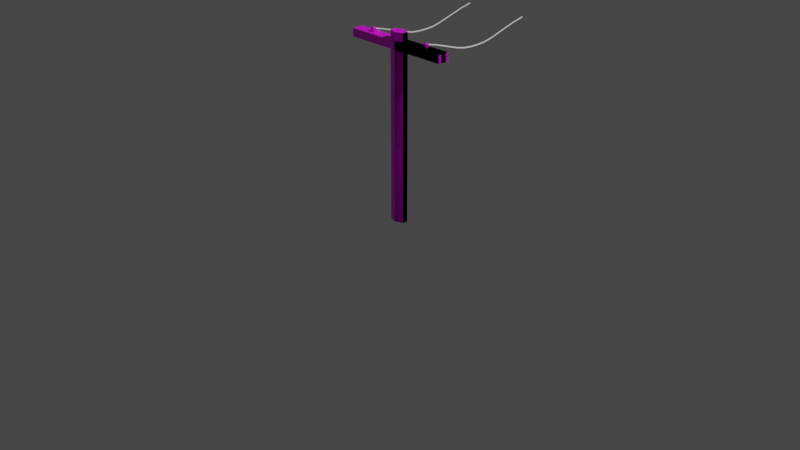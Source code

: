 # Source: POSTELUZ.blend  (saved by Blender 3.3.6; exported with 4.5.12 LTS)
import bpy
from mathutils import Matrix  # noqa: F401  (used for matrix-valued properties, if any)

bpy.ops.wm.read_factory_settings(use_empty=True)
scene = bpy.context.scene
scene.name = 'Scene'

# ---- collections
col_collection = bpy.data.collections.new('Collection'); scene.collection.children.link(col_collection)

# ---- materials (node trees are filled in below, after node groups)
mat_madera = bpy.data.materials.new('MADERA')
mat_madera.use_transparent_shadow = False

# ---- material node trees
mat_madera.use_nodes = True; mat_madera.node_tree.nodes.clear()
_N = mat_madera.node_tree.nodes; _L = mat_madera.node_tree.links
n0 = _N.new('ShaderNodeOutputMaterial'); n0.name = 'Material Output'; n0.location = (300, 300)
n1 = _N.new('ShaderNodeTexImage'); n1.name = 'Image Texture'; n1.location = (-412, 240)
n2 = _N.new('ShaderNodeBsdfPrincipled'); n2.name = 'Principled BSDF'; n2.location = (10, 300)
n2.distribution = 'GGX'
n2.subsurface_method = 'RANDOM_WALK_SKIN'
n2.inputs[3].default_value = 1.45
n2.inputs[27].default_value = (0.0, 0.0, 0.0, 1.0)
n2.inputs[28].default_value = 1.0
_L.new(n2.outputs[0], n0.inputs[0])
_L.new(n1.outputs[0], n2.inputs[0])
n0.is_active_output = True

# ---- world
world_world = bpy.data.worlds.new('World'); scene.world = world_world
world_world.use_nodes = True; world_world.node_tree.nodes.clear()
_N = world_world.node_tree.nodes; _L = world_world.node_tree.links
n0 = _N.new('ShaderNodeOutputWorld'); n0.name = 'World Output'; n0.location = (300, 300)
n1 = _N.new('ShaderNodeBackground'); n1.name = 'Background'; n1.location = (10, 300)
n1.inputs[0].default_value = (0.05088, 0.05088, 0.05088, 1.0)
_L.new(n1.outputs[0], n0.inputs[0])
n0.is_active_output = True
world_world.color = (0.05088, 0.05088, 0.05088)
world_world.use_sun_shadow = False
world_world.sun_shadow_jitter_overblur = 0.0

# ---- cameras
cam_camera = bpy.data.cameras.new('Camera')
cam_camera.clip_end = 100.0
cam_camera.ortho_scale = 7.314

# ---- lights
light_light = bpy.data.lights.new('Light', 'POINT')
light_light.transmission_factor = 0.0
light_light.energy = 1000.0
light_light.shadow_soft_size = 0.1
light_light.shadow_maximum_resolution = 0.006
light_light.use_absolute_resolution = True

# ---- meshes
me_cylinder_001 = bpy.data.meshes.new('Cylinder.001')
me_cylinder_001.from_pydata([(0.0, 0.3072, -5.015), (0.0, 0.3072, 5.015), (0.433, 0.1536, -5.015), (0.433, 0.1536, 5.015), (0.433, -0.1536, -5.015), (0.433, -0.1536, 5.015), (0.0, -0.3072, -5.015), (0.0, -0.3072, 5.015), (-0.433, -0.1536, -5.015), (-0.433, -0.1536, 5.015), (-0.433, 0.1536, -5.015), (-0.433, 0.1536, 5.015), (0.0, 0.3072, 4.131), (0.0, 0.3072, 4.57), (0.433, 0.1536, 4.57), (0.433, 0.1536, 4.131), (0.433, -0.1536, 4.57), (0.433, -0.1536, 4.131), (0.0, -0.3072, 4.57), (0.0, -0.3072, 4.131), (-0.433, -0.1536, 4.57), (-0.433, -0.1536, 4.131), (-0.433, 0.1536, 4.57), (-0.433, 0.1536, 4.131), (2.986, 0.3072, 4.131), (2.986, 0.3072, 4.57), (2.989, 0.1536, 4.57), (2.989, 0.1536, 4.131), (2.989, -0.1536, 4.57), (2.989, -0.1536, 4.131), (2.986, -0.3072, 4.57), (2.986, -0.3072, 4.131), (1.494, 0.3072, 4.57), (1.772, 0.03137, 4.57), (1.494, 0.3072, 4.131), (1.772, -0.03137, 4.57), (1.494, -0.3072, 4.57), (1.712, 0.1536, 4.131), (1.712, -0.1536, 4.131), (1.494, -0.3072, 4.131), (1.888, 0.03137, 4.57), (1.888, -0.03137, 4.57), (1.838, -0.3072, 4.57), (1.838, -0.3072, 4.131), (1.838, 0.3072, 4.57), (1.838, 0.3072, 4.131), (1.948, 0.1536, 4.131), (1.948, -0.1536, 4.131), (1.712, -0.1536, 4.57), (1.712, 0.1536, 4.57), (1.948, 0.1536, 4.57), (1.948, -0.1536, 4.57), (1.772, -0.03137, 4.585), (1.772, 0.03137, 4.585), (1.888, 0.03137, 4.585), (1.888, -0.03137, 4.585), (1.769, -0.03311, 4.61), (1.769, 0.03311, 4.61), (1.892, 0.03311, 4.61), (1.892, -0.03311, 4.61), (1.76, -0.03797, 4.62), (1.76, 0.03797, 4.62), (1.901, 0.03797, 4.62), (1.901, -0.03797, 4.62), (1.753, -0.0415, 4.633), (1.753, 0.0415, 4.633), (1.907, 0.0415, 4.633), (1.907, -0.0415, 4.633), (1.743, -0.04685, 4.662), (1.743, 0.04685, 4.662), (1.917, 0.04685, 4.662), (1.917, -0.04685, 4.662), (1.738, -0.04962, 4.688), (1.738, 0.04962, 4.688), (1.922, 0.04962, 4.688), (1.922, -0.04962, 4.688), (1.734, -0.05172, 4.71), (1.734, 0.05172, 4.71), (1.926, 0.05172, 4.71), (1.926, -0.05172, 4.71), (1.732, -0.05297, 4.74), (1.732, 0.05297, 4.74), (1.928, 0.05297, 4.74), (1.928, -0.05297, 4.74), (1.732, -0.0527, 4.76), (1.732, 0.0527, 4.76), (1.928, 0.0527, 4.76), (1.928, -0.0527, 4.76), (1.736, -0.05089, 4.775), (1.736, 0.05089, 4.775), (1.924, 0.05089, 4.775), (1.924, -0.05089, 4.775), (1.748, -0.04437, 4.794), (1.748, 0.04437, 4.794), (1.912, 0.04437, 4.794), (1.912, -0.04437, 4.794), (1.797, -0.01565, 4.822), (1.797, 0.01565, 4.822), (1.863, 0.01565, 4.822), (1.863, -0.01565, 4.822), (1.771, -0.03207, 4.822), (1.771, 0.03207, 4.822), (1.89, 0.03207, 4.822), (1.89, -0.03207, 4.822), (-0.433, 0.1536, -5.015), (-0.433, 0.1536, 5.015), (-0.433, -0.1536, -5.015), (-0.433, -0.1536, 5.015), (-0.433, 0.1536, 4.57), (-0.433, 0.1536, 4.131), (-0.433, -0.1536, 4.57), (-0.433, -0.1536, 4.131), (-2.986, 0.3072, 4.131), (-2.986, 0.3072, 4.57), (-2.989, 0.1536, 4.57), (-2.989, 0.1536, 4.131), (-2.989, -0.1536, 4.57), (-2.989, -0.1536, 4.131), (-2.986, -0.3072, 4.57), (-2.986, -0.3072, 4.131), (-1.494, 0.3072, 4.57), (-1.772, 0.03137, 4.57), (-1.494, 0.3072, 4.131), (-1.772, -0.03137, 4.57), (-1.494, -0.3072, 4.57), (-1.712, 0.1536, 4.131), (-1.712, -0.1536, 4.131), (-1.494, -0.3072, 4.131), (-1.888, 0.03137, 4.57), (-1.888, -0.03137, 4.57), (-1.838, -0.3072, 4.57), (-1.838, -0.3072, 4.131), (-1.838, 0.3072, 4.57), (-1.838, 0.3072, 4.131), (-1.948, 0.1536, 4.131), (-1.948, -0.1536, 4.131), (-1.712, -0.1536, 4.57), (-1.712, 0.1536, 4.57), (-1.948, 0.1536, 4.57), (-1.948, -0.1536, 4.57), (-1.772, -0.03137, 4.585), (-1.772, 0.03137, 4.585), (-1.888, 0.03137, 4.585), (-1.888, -0.03137, 4.585), (-1.769, -0.05596, 4.61), (-1.769, 0.05596, 4.61), (-1.892, 0.05596, 4.61), (-1.892, -0.05596, 4.61), (-1.76, -0.06417, 4.62), (-1.76, 0.06417, 4.62), (-1.901, 0.06417, 4.62), (-1.901, -0.06417, 4.62), (-1.753, -0.07013, 4.633), (-1.753, 0.07013, 4.633), (-1.907, 0.07013, 4.633), (-1.907, -0.07013, 4.633), (-1.743, -0.07918, 4.662), (-1.743, 0.07918, 4.662), (-1.917, 0.07918, 4.662), (-1.917, -0.07918, 4.662), (-1.738, -0.08386, 4.688), (-1.738, 0.08386, 4.688), (-1.922, 0.08386, 4.688), (-1.922, -0.08386, 4.688), (-1.734, -0.0874, 4.71), (-1.734, 0.0874, 4.71), (-1.926, 0.0874, 4.71), (-1.926, -0.0874, 4.71), (-1.732, -0.08953, 4.74), (-1.732, 0.08953, 4.74), (-1.928, 0.08953, 4.74), (-1.928, -0.08953, 4.74), (-1.732, -0.08906, 4.76), (-1.732, 0.08906, 4.76), (-1.928, 0.08906, 4.76), (-1.928, -0.08906, 4.76), (-1.736, -0.08601, 4.775), (-1.736, 0.08601, 4.775), (-1.924, 0.08601, 4.775), (-1.924, -0.08601, 4.775), (-1.748, -0.07498, 4.794), (-1.748, 0.07498, 4.794), (-1.912, 0.07498, 4.794), (-1.912, -0.07498, 4.794), (-1.797, -0.02645, 4.822), (-1.797, 0.02645, 4.822), (-1.863, 0.02645, 4.822), (-1.863, -0.02645, 4.822), (-1.771, -0.0542, 4.822), (-1.771, 0.0542, 4.822), (-1.89, 0.0542, 4.822), (-1.89, -0.0542, 4.822), (0.433, -0.1536, -5.015), (0.433, -0.1536, 5.015), (0.433, 0.1536, -5.015), (0.433, 0.1536, 5.015), (0.433, -0.1536, 4.57), (0.433, -0.1536, 4.131), (0.433, 0.1536, 4.57), (0.433, 0.1536, 4.131), (0.433, 0.1536, -5.015), (0.433, 0.1536, 5.015), (0.433, -0.1536, -5.015), (0.433, -0.1536, 5.015), (0.433, 0.1536, 4.57), (0.433, 0.1536, 4.131), (0.433, -0.1536, 4.57), (0.433, -0.1536, 4.131), (2.986, 0.3072, 4.131), (2.986, 0.3072, 4.57), (2.989, 0.1536, 4.57), (2.989, 0.1536, 4.131), (2.989, -0.1536, 4.57), (2.989, -0.1536, 4.131), (2.986, -0.3072, 4.57), (2.986, -0.3072, 4.131), (1.494, 0.3072, 4.57), (1.772, 0.03137, 4.57), (1.494, 0.3072, 4.131), (1.772, -0.03137, 4.57), (1.494, -0.3072, 4.57), (1.712, 0.1536, 4.131), (1.712, -0.1536, 4.131), (1.494, -0.3072, 4.131), (1.888, 0.03137, 4.57), (1.888, -0.03137, 4.57), (1.838, -0.3072, 4.57), (1.838, -0.3072, 4.131), (1.838, 0.3072, 4.57), (1.838, 0.3072, 4.131), (1.948, 0.1536, 4.131), (1.948, -0.1536, 4.131), (1.712, -0.1536, 4.57), (1.712, 0.1536, 4.57), (1.948, 0.1536, 4.57), (1.948, -0.1536, 4.57), (1.772, -0.03137, 4.585), (1.772, 0.03137, 4.585), (1.888, 0.03137, 4.585), (1.888, -0.03137, 4.585), (1.769, -0.05596, 4.61), (1.769, 0.05596, 4.61), (1.892, 0.05596, 4.61), (1.892, -0.05596, 4.61), (1.76, -0.06417, 4.62), (1.76, 0.06417, 4.62), (1.901, 0.06417, 4.62), (1.901, -0.06417, 4.62), (1.753, -0.07013, 4.633), (1.753, 0.07013, 4.633), (1.907, 0.07013, 4.633), (1.907, -0.07013, 4.633), (1.743, -0.07918, 4.662), (1.743, 0.07918, 4.662), (1.917, 0.07918, 4.662), (1.917, -0.07918, 4.662), (1.738, -0.08386, 4.688), (1.738, 0.08386, 4.688), (1.922, 0.08386, 4.688), (1.922, -0.08386, 4.688), (1.734, -0.0874, 4.71), (1.734, 0.0874, 4.71), (1.926, 0.0874, 4.71), (1.926, -0.0874, 4.71), (1.732, -0.08953, 4.74), (1.732, 0.08953, 4.74), (1.928, 0.08953, 4.74), (1.928, -0.08953, 4.74), (1.732, -0.08906, 4.76), (1.732, 0.08906, 4.76), (1.928, 0.08906, 4.76), (1.928, -0.08906, 4.76), (1.736, -0.08601, 4.775), (1.736, 0.08601, 4.775), (1.924, 0.08601, 4.775), (1.924, -0.08601, 4.775), (1.748, -0.07498, 4.794), (1.748, 0.07498, 4.794), (1.912, 0.07498, 4.794), (1.912, -0.07498, 4.794), (1.797, -0.02645, 4.822), (1.797, 0.02645, 4.822), (1.863, 0.02645, 4.822), (1.863, -0.02645, 4.822), (1.771, -0.0542, 4.822), (1.771, 0.0542, 4.822), (1.89, 0.0542, 4.822), (1.89, -0.0542, 4.822)], [(105, 1), (106, 6), (7, 107), (201, 1), (202, 6), (7, 203)], [(13, 1, 3, 14), (14, 3, 5, 16), (16, 5, 7, 18), (18, 7, 9, 20), (3, 1, 7, 5), (20, 9, 11, 22), (22, 11, 1, 13), (0, 6, 8, 10), (10, 23, 12, 0), (23, 22, 13, 12), (8, 21, 23, 10), (21, 20, 22, 23), (6, 19, 21, 8), (19, 18, 20, 21), (4, 17, 19, 6), (50, 51, 28, 26), (2, 15, 17, 4), (45, 44, 25, 24), (0, 12, 15, 2), (44, 50, 26, 25), (29, 28, 30, 31), (27, 26, 28, 29), (24, 25, 26, 27), (51, 42, 30, 28), (46, 45, 24, 27), (47, 46, 27, 29), (42, 43, 31, 30), (43, 47, 29, 31), (19, 17, 38, 39), (18, 19, 39, 36), (17, 15, 37, 38), (15, 12, 34, 37), (16, 18, 36, 48), (13, 14, 49, 32), (12, 13, 32, 34), (14, 16, 48, 49), (39, 38, 47, 43), (36, 39, 43, 42), (38, 37, 46, 47), (37, 34, 45, 46), (48, 36, 42, 51), (32, 49, 50, 44), (34, 32, 44, 45), (35, 41, 55, 52), (35, 33, 49, 48), (33, 40, 50, 49), (41, 35, 48, 51), (40, 41, 51, 50), (55, 54, 58, 59), (33, 35, 52, 53), (41, 40, 54, 55), (40, 33, 53, 54), (58, 57, 61, 62), (54, 53, 57, 58), (52, 55, 59, 56), (53, 52, 56, 57), (60, 63, 67, 64), (56, 59, 63, 60), (57, 56, 60, 61), (59, 58, 62, 63), (67, 66, 70, 71), (61, 60, 64, 65), (63, 62, 66, 67), (62, 61, 65, 66), (68, 71, 75, 72), (66, 65, 69, 70), (64, 67, 71, 68), (65, 64, 68, 69), (72, 75, 79, 76), (69, 68, 72, 73), (71, 70, 74, 75), (70, 69, 73, 74), (79, 78, 82, 83), (73, 72, 76, 77), (75, 74, 78, 79), (74, 73, 77, 78), (80, 83, 87, 84), (78, 77, 81, 82), (76, 79, 83, 80), (77, 76, 80, 81), (85, 84, 88, 89), (81, 80, 84, 85), (83, 82, 86, 87), (82, 81, 85, 86), (91, 90, 94, 95), (87, 86, 90, 91), (86, 85, 89, 90), (84, 87, 91, 88), (92, 95, 103, 100), (90, 89, 93, 94), (88, 91, 95, 92), (89, 88, 92, 93), (97, 96, 99, 98), (93, 92, 100, 101), (95, 94, 102, 103), (94, 93, 101, 102), (96, 97, 101, 100), (97, 98, 102, 101), (99, 96, 100, 103), (98, 99, 103, 102), (108, 110, 107, 105), (138, 114, 116, 139), (104, 106, 111, 109), (133, 112, 113, 132), (132, 113, 114, 138), (117, 119, 118, 116), (115, 117, 116, 114), (112, 115, 114, 113), (139, 116, 118, 130), (134, 115, 112, 133), (135, 117, 115, 134), (130, 118, 119, 131), (131, 119, 117, 135), (111, 126, 125, 109), (108, 137, 136, 110), (127, 131, 135, 126), (124, 130, 131, 127), (126, 135, 134, 125), (125, 134, 133, 122), (136, 139, 130, 124), (120, 132, 138, 137), (122, 133, 132, 120), (123, 140, 143, 129), (123, 136, 137, 121), (121, 137, 138, 128), (129, 139, 136, 123), (128, 138, 139, 129), (143, 147, 146, 142), (121, 141, 140, 123), (129, 143, 142, 128), (128, 142, 141, 121), (146, 150, 149, 145), (142, 146, 145, 141), (140, 144, 147, 143), (141, 145, 144, 140), (148, 152, 155, 151), (144, 148, 151, 147), (145, 149, 148, 144), (147, 151, 150, 146), (155, 159, 158, 154), (149, 153, 152, 148), (151, 155, 154, 150), (150, 154, 153, 149), (156, 160, 163, 159), (154, 158, 157, 153), (152, 156, 159, 155), (153, 157, 156, 152), (160, 164, 167, 163), (157, 161, 160, 156), (159, 163, 162, 158), (158, 162, 161, 157), (167, 171, 170, 166), (161, 165, 164, 160), (163, 167, 166, 162), (162, 166, 165, 161), (168, 172, 175, 171), (166, 170, 169, 165), (164, 168, 171, 167), (165, 169, 168, 164), (173, 177, 176, 172), (169, 173, 172, 168), (171, 175, 174, 170), (170, 174, 173, 169), (179, 183, 182, 178), (175, 179, 178, 174), (174, 178, 177, 173), (172, 176, 179, 175), (180, 188, 191, 183), (178, 182, 181, 177), (176, 180, 183, 179), (177, 181, 180, 176), (185, 186, 187, 184), (181, 189, 188, 180), (183, 191, 190, 182), (182, 190, 189, 181), (184, 188, 189, 185), (185, 189, 190, 186), (187, 191, 188, 184), (186, 190, 191, 187), (109, 125, 122, 12), (13, 12, 122, 120), (108, 13, 120, 137), (110, 136, 126, 111), (127, 19, 111, 126), (124, 18, 110, 136), (19, 18, 124, 127), (18, 196, 193, 7), (196, 198, 195, 193), (198, 13, 1, 195), (194, 0, 12, 199), (199, 12, 13, 198), (192, 194, 199, 197), (197, 199, 198, 196), (6, 192, 197, 19), (19, 197, 196, 18), (204, 201, 203, 206), (234, 235, 212, 210), (200, 205, 207, 202), (229, 228, 209, 208), (228, 234, 210, 209), (213, 212, 214, 215), (211, 210, 212, 213), (208, 209, 210, 211), (235, 226, 214, 212), (230, 229, 208, 211), (231, 230, 211, 213), (226, 227, 215, 214), (227, 231, 213, 215), (207, 205, 221, 222), (204, 206, 232, 233), (223, 222, 231, 227), (220, 223, 227, 226), (222, 221, 230, 231), (221, 218, 229, 230), (232, 220, 226, 235), (216, 233, 234, 228), (218, 216, 228, 229), (219, 225, 239, 236), (219, 217, 233, 232), (217, 224, 234, 233), (225, 219, 232, 235), (224, 225, 235, 234), (239, 238, 242, 243), (217, 219, 236, 237), (225, 224, 238, 239), (224, 217, 237, 238), (242, 241, 245, 246), (238, 237, 241, 242), (236, 239, 243, 240), (237, 236, 240, 241), (244, 247, 251, 248), (240, 243, 247, 244), (241, 240, 244, 245), (243, 242, 246, 247), (251, 250, 254, 255), (245, 244, 248, 249), (247, 246, 250, 251), (246, 245, 249, 250), (252, 255, 259, 256), (250, 249, 253, 254), (248, 251, 255, 252), (249, 248, 252, 253), (256, 259, 263, 260), (253, 252, 256, 257), (255, 254, 258, 259), (254, 253, 257, 258), (263, 262, 266, 267), (257, 256, 260, 261), (259, 258, 262, 263), (258, 257, 261, 262), (264, 267, 271, 268), (262, 261, 265, 266), (260, 263, 267, 264), (261, 260, 264, 265), (269, 268, 272, 273), (265, 264, 268, 269), (267, 266, 270, 271), (266, 265, 269, 270), (275, 274, 278, 279), (271, 270, 274, 275), (270, 269, 273, 274), (268, 271, 275, 272), (276, 279, 287, 284), (274, 273, 277, 278), (272, 275, 279, 276), (273, 272, 276, 277), (281, 280, 283, 282), (277, 276, 284, 285), (279, 278, 286, 287), (278, 277, 285, 286), (280, 281, 285, 284), (281, 282, 286, 285), (283, 280, 284, 287), (282, 283, 287, 286), (205, 12, 218, 221), (13, 216, 218, 12), (204, 233, 216, 13), (206, 207, 222, 232), (223, 222, 207, 19), (220, 232, 206, 18), (19, 223, 220, 18), (7, 1, 11, 9), (6, 0, 2, 4)])
_uv = me_cylinder_001.uv_layers.new(name='UVMap')
_uv.uv.foreach_set('vector', [1.0, 0.8333, 1.0, 1.0, 0.8333, 1.0, 0.8333, 0.8333, 0.8333, 0.8333, 0.8333, 1.0, 0.6667, 1.0, 0.6667, 0.8333, 0.6667, 0.8333, 0.6667, 1.0, 0.5, 1.0, 0.5, 0.8333, 0.5, 0.8333, 0.5, 1.0, 0.3333, 1.0, 0.3333, 0.8333, 0.4578, 0.37, 0.25, 0.49, 0.25, 0.01, 0.4578, 0.13, 0.3333, 0.8333, 0.3333, 1.0, 0.1667, 1.0, 0.1667, 0.8333, 0.1667, 0.8333, 0.1667, 1.0, -8.941e-08, 1.0, -8.941e-08, 0.8333, 0.75, 0.49, 0.75, 0.01, 0.5422, 0.13, 0.5422, 0.37, 0.1667, 0.5, 0.1667, 0.6667, -8.941e-08, 0.6667, -8.941e-08, 0.5, 0.1667, 0.6667, 0.1667, 0.8333, -8.941e-08, 0.8333, -8.941e-08, 0.6667, 0.3333, 0.5, 0.3333, 0.6667, 0.1667, 0.6667, 0.1667, 0.5, 0.3333, 0.6667, 0.3333, 0.8333, 0.1667, 0.8333, 0.1667, 0.6667, 0.5, 0.5, 0.5, 0.6667, 0.3333, 0.6667, 0.3333, 0.5, 0.5, 0.6667, 0.5, 0.8333, 0.3333, 0.8333, 0.3333, 0.6667, 0.6667, 0.5, 0.6667, 0.6667, 0.5, 0.6667, 0.5, 0.5, 0.8333, 0.8333, 0.6667, 0.8333, 0.6667, 0.8333, 0.8333, 0.8333, 0.8333, 0.5, 0.8333, 0.6667, 0.6667, 0.6667, 0.6667, 0.5, -8.941e-08, 0.6667, -8.941e-08, 0.8333, -8.941e-08, 0.8333, -8.941e-08, 0.6667, 1.0, 0.5, 1.0, 0.6667, 0.8333, 0.6667, 0.8333, 0.5, 1.0, 0.8333, 0.8333, 0.8333, 0.8333, 0.8333, 1.0, 0.8333, 0.6667, 0.6667, 0.6667, 0.8333, 0.5, 0.8333, 0.5, 0.6667, 0.8333, 0.6667, 0.8333, 0.8333, 0.6667, 0.8333, 0.6667, 0.6667, 1.0, 0.6667, 1.0, 0.8333, 0.8333, 0.8333, 0.8333, 0.6667, 0.6667, 0.8333, 0.5, 0.8333, 0.5, 0.8333, 0.6667, 0.8333, 0.8333, 0.6667, 1.0, 0.6667, 1.0, 0.6667, 0.8333, 0.6667, 0.6667, 0.6667, 0.8333, 0.6667, 0.8333, 0.6667, 0.6667, 0.6667, 0.5, 0.8333, 0.5, 0.6667, 0.5, 0.6667, 0.5, 0.8333, 0.5, 0.6667, 0.6667, 0.6667, 0.6667, 0.6667, 0.5, 0.6667, 0.5, 0.6667, 0.6667, 0.6667, 0.6667, 0.6667, 0.5, 0.6667, 0.5, 0.8333, 0.5, 0.6667, 0.5, 0.6667, 0.5, 0.8333, 0.6667, 0.6667, 0.8333, 0.6667, 0.8333, 0.6667, 0.6667, 0.6667, 0.8333, 0.6667, 1.0, 0.6667, 1.0, 0.6667, 0.8333, 0.6667, 0.6667, 0.8333, 0.5, 0.8333, 0.5, 0.8333, 0.6667, 0.8333, 1.0, 0.8333, 0.8333, 0.8333, 0.8333, 0.8333, 1.0, 0.8333, -8.941e-08, 0.6667, -8.941e-08, 0.8333, -8.941e-08, 0.8333, -8.941e-08, 0.6667, 0.8333, 0.8333, 0.6667, 0.8333, 0.6667, 0.8333, 0.8333, 0.8333, 0.5, 0.6667, 0.6667, 0.6667, 0.6667, 0.6667, 0.5, 0.6667, 0.5, 0.8333, 0.5, 0.6667, 0.5, 0.6667, 0.5, 0.8333, 0.6667, 0.6667, 0.8333, 0.6667, 0.8333, 0.6667, 0.6667, 0.6667, 0.8333, 0.6667, 1.0, 0.6667, 1.0, 0.6667, 0.8333, 0.6667, 0.6667, 0.8333, 0.5, 0.8333, 0.5, 0.8333, 0.6667, 0.8333, 1.0, 0.8333, 0.8333, 0.8333, 0.8333, 0.8333, 1.0, 0.8333, -8.941e-08, 0.6667, -8.941e-08, 0.8333, -8.941e-08, 0.8333, -8.941e-08, 0.6667, 0.6801, 0.8333, 0.6801, 0.8333, 0.6801, 0.8333, 0.6801, 0.8333, 0.6801, 0.8333, 0.8199, 0.8333, 0.8333, 0.8333, 0.6667, 0.8333, 0.8199, 0.8333, 0.8199, 0.8333, 0.8333, 0.8333, 0.8333, 0.8333, 0.6801, 0.8333, 0.6801, 0.8333, 0.6667, 0.8333, 0.6667, 0.8333, 0.8199, 0.8333, 0.6801, 0.8333, 0.6667, 0.8333, 0.8333, 0.8333, 0.6801, 0.8333, 0.8199, 0.8333, 0.8199, 0.8333, 0.6801, 0.8333, 0.8199, 0.8333, 0.6801, 0.8333, 0.6801, 0.8333, 0.8199, 0.8333, 0.6801, 0.8333, 0.8199, 0.8333, 0.8199, 0.8333, 0.6801, 0.8333, 0.8199, 0.8333, 0.8199, 0.8333, 0.8199, 0.8333, 0.8199, 0.8333, 0.8199, 0.8333, 0.8199, 0.8333, 0.8199, 0.8333, 0.8199, 0.8333, 0.8199, 0.8333, 0.8199, 0.8333, 0.8199, 0.8333, 0.8199, 0.8333, 0.6801, 0.8333, 0.6801, 0.8333, 0.6801, 0.8333, 0.6801, 0.8333, 0.8199, 0.8333, 0.6801, 0.8333, 0.6801, 0.8333, 0.8199, 0.8333, 0.6801, 0.8333, 0.6801, 0.8333, 0.6801, 0.8333, 0.6801, 0.8333, 0.6801, 0.8333, 0.6801, 0.8333, 0.6801, 0.8333, 0.6801, 0.8333, 0.8199, 0.8333, 0.6801, 0.8333, 0.6801, 0.8333, 0.8199, 0.8333, 0.6801, 0.8333, 0.8199, 0.8333, 0.8199, 0.8333, 0.6801, 0.8333, 0.6801, 0.8333, 0.8199, 0.8333, 0.8199, 0.8333, 0.6801, 0.8333, 0.8199, 0.8333, 0.6801, 0.8333, 0.6801, 0.8333, 0.8199, 0.8333, 0.6801, 0.8333, 0.8199, 0.8333, 0.8199, 0.8333, 0.6801, 0.8333, 0.8199, 0.8333, 0.8199, 0.8333, 0.8199, 0.8333, 0.8199, 0.8333, 0.6801, 0.8333, 0.6801, 0.8333, 0.6801, 0.8333, 0.6801, 0.8333, 0.8199, 0.8333, 0.8199, 0.8333, 0.8199, 0.8333, 0.8199, 0.8333, 0.6801, 0.8333, 0.6801, 0.8333, 0.6801, 0.8333, 0.6801, 0.8333, 0.8199, 0.8333, 0.6801, 0.8333, 0.6801, 0.8333, 0.8199, 0.8333, 0.6801, 0.8333, 0.6801, 0.8333, 0.6801, 0.8333, 0.6801, 0.8333, 0.8199, 0.8333, 0.6801, 0.8333, 0.6801, 0.8333, 0.8199, 0.8333, 0.6801, 0.8333, 0.8199, 0.8333, 0.8199, 0.8333, 0.6801, 0.8333, 0.8199, 0.8333, 0.8199, 0.8333, 0.8199, 0.8333, 0.8199, 0.8333, 0.6801, 0.8333, 0.8199, 0.8333, 0.8199, 0.8333, 0.6801, 0.8333, 0.8199, 0.8333, 0.6801, 0.8333, 0.6801, 0.8333, 0.8199, 0.8333, 0.6801, 0.8333, 0.8199, 0.8333, 0.8199, 0.8333, 0.6801, 0.8333, 0.8199, 0.8333, 0.8199, 0.8333, 0.8199, 0.8333, 0.8199, 0.8333, 0.6801, 0.8333, 0.6801, 0.8333, 0.6801, 0.8333, 0.6801, 0.8333, 0.8199, 0.8333, 0.8199, 0.8333, 0.8199, 0.8333, 0.8199, 0.8333, 0.6801, 0.8333, 0.6801, 0.8333, 0.6801, 0.8333, 0.6801, 0.8333, 0.8199, 0.8333, 0.6801, 0.8333, 0.6801, 0.8333, 0.8199, 0.8333, 0.8199, 0.8333, 0.6801, 0.8333, 0.6801, 0.8333, 0.8199, 0.8333, 0.8199, 0.8333, 0.6801, 0.8333, 0.6801, 0.8333, 0.8199, 0.8333, 0.6801, 0.8333, 0.8199, 0.8333, 0.8199, 0.8333, 0.6801, 0.8333, 0.8199, 0.8333, 0.8199, 0.8333, 0.8199, 0.8333, 0.8199, 0.8333, 0.6801, 0.8333, 0.8199, 0.8333, 0.8199, 0.8333, 0.6801, 0.8333, 0.6801, 0.8333, 0.8199, 0.8333, 0.8199, 0.8333, 0.6801, 0.8333, 0.8199, 0.8333, 0.8199, 0.8333, 0.8199, 0.8333, 0.8199, 0.8333, 0.6801, 0.8333, 0.6801, 0.8333, 0.6801, 0.8333, 0.6801, 0.8333, 0.6801, 0.8333, 0.6801, 0.8333, 0.6801, 0.8333, 0.6801, 0.8333, 0.8199, 0.8333, 0.8199, 0.8333, 0.8199, 0.8333, 0.8199, 0.8333, 0.6801, 0.8333, 0.6801, 0.8333, 0.6801, 0.8333, 0.6801, 0.8333, 0.8199, 0.8333, 0.6801, 0.8333, 0.6801, 0.8333, 0.8199, 0.8333, 0.7841, 0.8333, 0.7159, 0.8333, 0.7159, 0.8333, 0.7841, 0.8333, 0.8199, 0.8333, 0.6801, 0.8333, 0.6801, 0.8333, 0.8199, 0.8333, 0.6801, 0.8333, 0.8199, 0.8333, 0.8199, 0.8333, 0.6801, 0.8333, 0.8199, 0.8333, 0.8199, 0.8333, 0.8199, 0.8333, 0.8199, 0.8333, 0.7159, 0.8333, 0.7841, 0.8333, 0.8199, 0.8333, 0.6801, 0.8333, 0.7841, 0.8333, 0.7841, 0.8333, 0.8199, 0.8333, 0.8199, 0.8333, 0.7159, 0.8333, 0.7159, 0.8333, 0.6801, 0.8333, 0.6801, 0.8333, 0.7841, 0.8333, 0.7159, 0.8333, 0.6801, 0.8333, 0.8199, 0.8333, 0.8333, 0.8333, 0.6667, 0.8333, 0.6667, 1.0, 0.8333, 1.0, 0.8333, 0.8333, 0.8333, 0.8333, 0.6667, 0.8333, 0.6667, 0.8333, 0.8333, 0.5, 0.6667, 0.5, 0.6667, 0.6667, 0.8333, 0.6667, -8.941e-08, 0.6667, -8.941e-08, 0.6667, -8.941e-08, 0.8333, -8.941e-08, 0.8333, 1.0, 0.8333, 1.0, 0.8333, 0.8333, 0.8333, 0.8333, 0.8333, 0.6667, 0.6667, 0.5, 0.6667, 0.5, 0.8333, 0.6667, 0.8333, 0.8333, 0.6667, 0.6667, 0.6667, 0.6667, 0.8333, 0.8333, 0.8333, 1.0, 0.6667, 0.8333, 0.6667, 0.8333, 0.8333, 1.0, 0.8333, 0.6667, 0.8333, 0.6667, 0.8333, 0.5, 0.8333, 0.5, 0.8333, 0.8333, 0.6667, 0.8333, 0.6667, 1.0, 0.6667, 1.0, 0.6667, 0.6667, 0.6667, 0.6667, 0.6667, 0.8333, 0.6667, 0.8333, 0.6667, 0.5, 0.8333, 0.5, 0.8333, 0.5, 0.6667, 0.5, 0.6667, 0.5, 0.6667, 0.5, 0.6667, 0.6667, 0.6667, 0.6667, 0.6667, 0.6667, 0.6667, 0.6667, 0.6667, 0.8333, 0.6667, 0.8333, 0.6667, 0.8333, 0.8333, 0.8333, 0.8333, 0.6667, 0.8333, 0.6667, 0.8333, 0.5, 0.6667, 0.5, 0.6667, 0.6667, 0.6667, 0.6667, 0.6667, 0.5, 0.8333, 0.5, 0.8333, 0.5, 0.6667, 0.5, 0.6667, 0.6667, 0.6667, 0.6667, 0.6667, 0.8333, 0.6667, 0.8333, 0.6667, 0.8333, 0.6667, 0.8333, 0.6667, 1.0, 0.6667, 1.0, 0.6667, 0.6667, 0.8333, 0.6667, 0.8333, 0.5, 0.8333, 0.5, 0.8333, 1.0, 0.8333, 1.0, 0.8333, 0.8333, 0.8333, 0.8333, 0.8333, -8.941e-08, 0.6667, -8.941e-08, 0.6667, -8.941e-08, 0.8333, -8.941e-08, 0.8333, 0.6801, 0.8333, 0.6801, 0.8333, 0.6801, 0.8333, 0.6801, 0.8333, 0.6801, 0.8333, 0.6667, 0.8333, 0.8333, 0.8333, 0.8199, 0.8333, 0.8199, 0.8333, 0.8333, 0.8333, 0.8333, 0.8333, 0.8199, 0.8333, 0.6801, 0.8333, 0.6667, 0.8333, 0.6667, 0.8333, 0.6801, 0.8333, 0.8199, 0.8333, 0.8333, 0.8333, 0.6667, 0.8333, 0.6801, 0.8333, 0.6801, 0.8333, 0.6801, 0.8333, 0.8199, 0.8333, 0.8199, 0.8333, 0.8199, 0.8333, 0.8199, 0.8333, 0.6801, 0.8333, 0.6801, 0.8333, 0.6801, 0.8333, 0.6801, 0.8333, 0.8199, 0.8333, 0.8199, 0.8333, 0.8199, 0.8333, 0.8199, 0.8333, 0.8199, 0.8333, 0.8199, 0.8333, 0.8199, 0.8333, 0.8199, 0.8333, 0.8199, 0.8333, 0.8199, 0.8333, 0.8199, 0.8333, 0.8199, 0.8333, 0.8199, 0.8333, 0.8199, 0.8333, 0.6801, 0.8333, 0.6801, 0.8333, 0.6801, 0.8333, 0.6801, 0.8333, 0.8199, 0.8333, 0.8199, 0.8333, 0.6801, 0.8333, 0.6801, 0.8333, 0.6801, 0.8333, 0.6801, 0.8333, 0.6801, 0.8333, 0.6801, 0.8333, 0.6801, 0.8333, 0.6801, 0.8333, 0.6801, 0.8333, 0.6801, 0.8333, 0.8199, 0.8333, 0.8199, 0.8333, 0.6801, 0.8333, 0.6801, 0.8333, 0.6801, 0.8333, 0.6801, 0.8333, 0.8199, 0.8333, 0.8199, 0.8333, 0.6801, 0.8333, 0.6801, 0.8333, 0.8199, 0.8333, 0.8199, 0.8333, 0.8199, 0.8333, 0.8199, 0.8333, 0.6801, 0.8333, 0.6801, 0.8333, 0.6801, 0.8333, 0.6801, 0.8333, 0.8199, 0.8333, 0.8199, 0.8333, 0.8199, 0.8333, 0.8199, 0.8333, 0.8199, 0.8333, 0.8199, 0.8333, 0.6801, 0.8333, 0.6801, 0.8333, 0.6801, 0.8333, 0.6801, 0.8333, 0.8199, 0.8333, 0.8199, 0.8333, 0.8199, 0.8333, 0.8199, 0.8333, 0.6801, 0.8333, 0.6801, 0.8333, 0.6801, 0.8333, 0.6801, 0.8333, 0.8199, 0.8333, 0.8199, 0.8333, 0.6801, 0.8333, 0.6801, 0.8333, 0.6801, 0.8333, 0.6801, 0.8333, 0.6801, 0.8333, 0.6801, 0.8333, 0.8199, 0.8333, 0.8199, 0.8333, 0.6801, 0.8333, 0.6801, 0.8333, 0.6801, 0.8333, 0.6801, 0.8333, 0.8199, 0.8333, 0.8199, 0.8333, 0.8199, 0.8333, 0.8199, 0.8333, 0.8199, 0.8333, 0.8199, 0.8333, 0.6801, 0.8333, 0.6801, 0.8333, 0.8199, 0.8333, 0.8199, 0.8333, 0.8199, 0.8333, 0.8199, 0.8333, 0.6801, 0.8333, 0.6801, 0.8333, 0.6801, 0.8333, 0.6801, 0.8333, 0.8199, 0.8333, 0.8199, 0.8333, 0.8199, 0.8333, 0.8199, 0.8333, 0.8199, 0.8333, 0.8199, 0.8333, 0.6801, 0.8333, 0.6801, 0.8333, 0.6801, 0.8333, 0.6801, 0.8333, 0.8199, 0.8333, 0.8199, 0.8333, 0.8199, 0.8333, 0.8199, 0.8333, 0.6801, 0.8333, 0.6801, 0.8333, 0.6801, 0.8333, 0.6801, 0.8333, 0.8199, 0.8333, 0.8199, 0.8333, 0.6801, 0.8333, 0.6801, 0.8333, 0.8199, 0.8333, 0.8199, 0.8333, 0.6801, 0.8333, 0.6801, 0.8333, 0.8199, 0.8333, 0.8199, 0.8333, 0.6801, 0.8333, 0.6801, 0.8333, 0.6801, 0.8333, 0.6801, 0.8333, 0.8199, 0.8333, 0.8199, 0.8333, 0.8199, 0.8333, 0.8199, 0.8333, 0.8199, 0.8333, 0.8199, 0.8333, 0.6801, 0.8333, 0.6801, 0.8333, 0.8199, 0.8333, 0.8199, 0.8333, 0.6801, 0.8333, 0.6801, 0.8333, 0.8199, 0.8333, 0.8199, 0.8333, 0.8199, 0.8333, 0.8199, 0.8333, 0.8199, 0.8333, 0.8199, 0.8333, 0.6801, 0.8333, 0.6801, 0.8333, 0.6801, 0.8333, 0.6801, 0.8333, 0.6801, 0.8333, 0.6801, 0.8333, 0.6801, 0.8333, 0.6801, 0.8333, 0.8199, 0.8333, 0.8199, 0.8333, 0.8199, 0.8333, 0.8199, 0.8333, 0.6801, 0.8333, 0.6801, 0.8333, 0.6801, 0.8333, 0.6801, 0.8333, 0.8199, 0.8333, 0.8199, 0.8333, 0.6801, 0.8333, 0.6801, 0.8333, 0.7841, 0.8333, 0.7841, 0.8333, 0.7159, 0.8333, 0.7159, 0.8333, 0.8199, 0.8333, 0.8199, 0.8333, 0.6801, 0.8333, 0.6801, 0.8333, 0.6801, 0.8333, 0.6801, 0.8333, 0.8199, 0.8333, 0.8199, 0.8333, 0.8199, 0.8333, 0.8199, 0.8333, 0.8199, 0.8333, 0.8199, 0.8333, 0.7159, 0.8333, 0.6801, 0.8333, 0.8199, 0.8333, 0.7841, 0.8333, 0.7841, 0.8333, 0.8199, 0.8333, 0.8199, 0.8333, 0.7841, 0.8333, 0.7159, 0.8333, 0.6801, 0.8333, 0.6801, 0.8333, 0.7159, 0.8333, 0.7841, 0.8333, 0.8199, 0.8333, 0.6801, 0.8333, 0.7159, 0.8333, 0.8333, 0.6667, 0.8333, 0.6667, 1.0, 0.6667, 0.0, 0.0, -8.941e-08, 0.8333, -8.941e-08, 0.6667, 1.0, 0.6667, -8.941e-08, 0.8333, 0.8333, 0.8333, -8.941e-08, 0.8333, -8.941e-08, 0.8333, 0.8333, 0.8333, 0.6667, 0.8333, 0.6667, 0.8333, 0.6667, 0.6667, 0.6667, 0.6667, 0.5, 0.6667, 0.0, 0.0, 0.6667, 0.6667, 0.6667, 0.6667, 0.5, 0.8333, 0.0, 0.0, 0.6667, 0.8333, 0.6667, 0.8333, 0.5, 0.6667, 0.5, 0.8333, 0.5, 0.8333, 0.5, 0.6667, 0.5, 0.8333, 0.3333, 0.8333, 0.3333, 1.0, 0.5, 1.0, 0.3333, 0.8333, 0.1667, 0.8333, 0.1667, 1.0, 0.3333, 1.0, 0.1667, 0.8333, -8.941e-08, 0.8333, -8.941e-08, 1.0, 0.1667, 1.0, 0.1667, 0.5, -8.941e-08, 0.5, -8.941e-08, 0.6667, 0.1667, 0.6667, 0.1667, 0.6667, -8.941e-08, 0.6667, -8.941e-08, 0.8333, 0.1667, 0.8333, 0.3333, 0.5, 0.1667, 0.5, 0.1667, 0.6667, 0.3333, 0.6667, 0.3333, 0.6667, 0.1667, 0.6667, 0.1667, 0.8333, 0.3333, 0.8333, 0.5, 0.5, 0.3333, 0.5, 0.3333, 0.6667, 0.5, 0.6667, 0.5, 0.6667, 0.3333, 0.6667, 0.3333, 0.8333, 0.5, 0.8333, 0.8333, 0.8333, 0.8333, 1.0, 0.6667, 1.0, 0.6667, 0.8333, 0.8333, 0.8333, 0.6667, 0.8333, 0.6667, 0.8333, 0.8333, 0.8333, 0.8333, 0.5, 0.8333, 0.6667, 0.6667, 0.6667, 0.6667, 0.5, -8.941e-08, 0.6667, -8.941e-08, 0.8333, -8.941e-08, 0.8333, -8.941e-08, 0.6667, 1.0, 0.8333, 0.8333, 0.8333, 0.8333, 0.8333, 1.0, 0.8333, 0.6667, 0.6667, 0.6667, 0.8333, 0.5, 0.8333, 0.5, 0.6667, 0.8333, 0.6667, 0.8333, 0.8333, 0.6667, 0.8333, 0.6667, 0.6667, 1.0, 0.6667, 1.0, 0.8333, 0.8333, 0.8333, 0.8333, 0.6667, 0.6667, 0.8333, 0.5, 0.8333, 0.5, 0.8333, 0.6667, 0.8333, 0.8333, 0.6667, 1.0, 0.6667, 1.0, 0.6667, 0.8333, 0.6667, 0.6667, 0.6667, 0.8333, 0.6667, 0.8333, 0.6667, 0.6667, 0.6667, 0.5, 0.8333, 0.5, 0.6667, 0.5, 0.6667, 0.5, 0.8333, 0.5, 0.6667, 0.6667, 0.6667, 0.6667, 0.6667, 0.5, 0.6667, 0.6667, 0.6667, 0.8333, 0.6667, 0.8333, 0.6667, 0.6667, 0.6667, 0.8333, 0.8333, 0.6667, 0.8333, 0.6667, 0.8333, 0.8333, 0.8333, 0.5, 0.6667, 0.6667, 0.6667, 0.6667, 0.6667, 0.5, 0.6667, 0.5, 0.8333, 0.5, 0.6667, 0.5, 0.6667, 0.5, 0.8333, 0.6667, 0.6667, 0.8333, 0.6667, 0.8333, 0.6667, 0.6667, 0.6667, 0.8333, 0.6667, 1.0, 0.6667, 1.0, 0.6667, 0.8333, 0.6667, 0.6667, 0.8333, 0.5, 0.8333, 0.5, 0.8333, 0.6667, 0.8333, 1.0, 0.8333, 0.8333, 0.8333, 0.8333, 0.8333, 1.0, 0.8333, -8.941e-08, 0.6667, -8.941e-08, 0.8333, -8.941e-08, 0.8333, -8.941e-08, 0.6667, 0.6801, 0.8333, 0.6801, 0.8333, 0.6801, 0.8333, 0.6801, 0.8333, 0.6801, 0.8333, 0.8199, 0.8333, 0.8333, 0.8333, 0.6667, 0.8333, 0.8199, 0.8333, 0.8199, 0.8333, 0.8333, 0.8333, 0.8333, 0.8333, 0.6801, 0.8333, 0.6801, 0.8333, 0.6667, 0.8333, 0.6667, 0.8333, 0.8199, 0.8333, 0.6801, 0.8333, 0.6667, 0.8333, 0.8333, 0.8333, 0.6801, 0.8333, 0.8199, 0.8333, 0.8199, 0.8333, 0.6801, 0.8333, 0.8199, 0.8333, 0.6801, 0.8333, 0.6801, 0.8333, 0.8199, 0.8333, 0.6801, 0.8333, 0.8199, 0.8333, 0.8199, 0.8333, 0.6801, 0.8333, 0.8199, 0.8333, 0.8199, 0.8333, 0.8199, 0.8333, 0.8199, 0.8333, 0.8199, 0.8333, 0.8199, 0.8333, 0.8199, 0.8333, 0.8199, 0.8333, 0.8199, 0.8333, 0.8199, 0.8333, 0.8199, 0.8333, 0.8199, 0.8333, 0.6801, 0.8333, 0.6801, 0.8333, 0.6801, 0.8333, 0.6801, 0.8333, 0.8199, 0.8333, 0.6801, 0.8333, 0.6801, 0.8333, 0.8199, 0.8333, 0.6801, 0.8333, 0.6801, 0.8333, 0.6801, 0.8333, 0.6801, 0.8333, 0.6801, 0.8333, 0.6801, 0.8333, 0.6801, 0.8333, 0.6801, 0.8333, 0.8199, 0.8333, 0.6801, 0.8333, 0.6801, 0.8333, 0.8199, 0.8333, 0.6801, 0.8333, 0.8199, 0.8333, 0.8199, 0.8333, 0.6801, 0.8333, 0.6801, 0.8333, 0.8199, 0.8333, 0.8199, 0.8333, 0.6801, 0.8333, 0.8199, 0.8333, 0.6801, 0.8333, 0.6801, 0.8333, 0.8199, 0.8333, 0.6801, 0.8333, 0.8199, 0.8333, 0.8199, 0.8333, 0.6801, 0.8333, 0.8199, 0.8333, 0.8199, 0.8333, 0.8199, 0.8333, 0.8199, 0.8333, 0.6801, 0.8333, 0.6801, 0.8333, 0.6801, 0.8333, 0.6801, 0.8333, 0.8199, 0.8333, 0.8199, 0.8333, 0.8199, 0.8333, 0.8199, 0.8333, 0.6801, 0.8333, 0.6801, 0.8333, 0.6801, 0.8333, 0.6801, 0.8333, 0.8199, 0.8333, 0.6801, 0.8333, 0.6801, 0.8333, 0.8199, 0.8333, 0.6801, 0.8333, 0.6801, 0.8333, 0.6801, 0.8333, 0.6801, 0.8333, 0.8199, 0.8333, 0.6801, 0.8333, 0.6801, 0.8333, 0.8199, 0.8333, 0.6801, 0.8333, 0.8199, 0.8333, 0.8199, 0.8333, 0.6801, 0.8333, 0.8199, 0.8333, 0.8199, 0.8333, 0.8199, 0.8333, 0.8199, 0.8333, 0.6801, 0.8333, 0.8199, 0.8333, 0.8199, 0.8333, 0.6801, 0.8333, 0.8199, 0.8333, 0.6801, 0.8333, 0.6801, 0.8333, 0.8199, 0.8333, 0.6801, 0.8333, 0.8199, 0.8333, 0.8199, 0.8333, 0.6801, 0.8333, 0.8199, 0.8333, 0.8199, 0.8333, 0.8199, 0.8333, 0.8199, 0.8333, 0.6801, 0.8333, 0.6801, 0.8333, 0.6801, 0.8333, 0.6801, 0.8333, 0.8199, 0.8333, 0.8199, 0.8333, 0.8199, 0.8333, 0.8199, 0.8333, 0.6801, 0.8333, 0.6801, 0.8333, 0.6801, 0.8333, 0.6801, 0.8333, 0.8199, 0.8333, 0.6801, 0.8333, 0.6801, 0.8333, 0.8199, 0.8333, 0.8199, 0.8333, 0.6801, 0.8333, 0.6801, 0.8333, 0.8199, 0.8333, 0.8199, 0.8333, 0.6801, 0.8333, 0.6801, 0.8333, 0.8199, 0.8333, 0.6801, 0.8333, 0.8199, 0.8333, 0.8199, 0.8333, 0.6801, 0.8333, 0.8199, 0.8333, 0.8199, 0.8333, 0.8199, 0.8333, 0.8199, 0.8333, 0.6801, 0.8333, 0.8199, 0.8333, 0.8199, 0.8333, 0.6801, 0.8333, 0.6801, 0.8333, 0.8199, 0.8333, 0.8199, 0.8333, 0.6801, 0.8333, 0.8199, 0.8333, 0.8199, 0.8333, 0.8199, 0.8333, 0.8199, 0.8333, 0.6801, 0.8333, 0.6801, 0.8333, 0.6801, 0.8333, 0.6801, 0.8333, 0.6801, 0.8333, 0.6801, 0.8333, 0.6801, 0.8333, 0.6801, 0.8333, 0.8199, 0.8333, 0.8199, 0.8333, 0.8199, 0.8333, 0.8199, 0.8333, 0.6801, 0.8333, 0.6801, 0.8333, 0.6801, 0.8333, 0.6801, 0.8333, 0.8199, 0.8333, 0.6801, 0.8333, 0.6801, 0.8333, 0.8199, 0.8333, 0.7841, 0.8333, 0.7159, 0.8333, 0.7159, 0.8333, 0.7841, 0.8333, 0.8199, 0.8333, 0.6801, 0.8333, 0.6801, 0.8333, 0.8199, 0.8333, 0.6801, 0.8333, 0.8199, 0.8333, 0.8199, 0.8333, 0.6801, 0.8333, 0.8199, 0.8333, 0.8199, 0.8333, 0.8199, 0.8333, 0.8199, 0.8333, 0.7159, 0.8333, 0.7841, 0.8333, 0.8199, 0.8333, 0.6801, 0.8333, 0.7841, 0.8333, 0.7841, 0.8333, 0.8199, 0.8333, 0.8199, 0.8333, 0.7159, 0.8333, 0.7159, 0.8333, 0.6801, 0.8333, 0.6801, 0.8333, 0.7841, 0.8333, 0.7159, 0.8333, 0.6801, 0.8333, 0.8199, 0.8333, 0.8333, 0.6667, 0.0, 0.0, 1.0, 0.6667, 0.8333, 0.6667, -8.941e-08, 0.8333, -8.941e-08, 0.8333, 1.0, 0.6667, -8.941e-08, 0.6667, 0.8333, 0.8333, 0.8333, 0.8333, -8.941e-08, 0.8333, -8.941e-08, 0.8333, 0.6667, 0.8333, 0.6667, 0.6667, 0.6667, 0.6667, 0.6667, 0.8333, 0.5, 0.6667, 0.6667, 0.6667, 0.6667, 0.6667, 0.0, 0.0, 0.5, 0.8333, 0.6667, 0.8333, 0.6667, 0.8333, 0.0, 0.0, 0.5, 0.6667, 0.5, 0.6667, 0.5, 0.8333, 0.5, 0.8333, 0.25, 0.01, 0.25, 0.49, 0.04215, 0.37, 0.04215, 0.13, 0.75, 0.01, 0.75, 0.49, 0.9578, 0.37, 0.9578, 0.13])
me_cylinder_001.materials.append(mat_madera)
me_cylinder_001.update()
me_cylinder = bpy.data.meshes.new('Cylinder')
me_cylinder.from_pydata([(0.3547, -4.282, 1.907), (0.3547, -5.607, 1.907), (0.3558, -4.282, 1.906), (0.3558, -5.607, 1.906), (0.3566, -4.282, 1.904), (0.3566, -5.607, 1.904), (0.3569, -4.282, 1.901), (0.3569, -5.607, 1.901), (0.3566, -4.282, 1.898), (0.3566, -5.607, 1.898), (0.3558, -4.282, 1.895), (0.3558, -5.607, 1.895), (0.3547, -4.282, 1.895), (0.3547, -5.607, 1.895), (0.3536, -4.282, 1.895), (0.3536, -5.607, 1.895), (0.3528, -4.282, 1.898), (0.3528, -5.607, 1.898), (0.3525, -4.282, 1.901), (0.3525, -5.607, 1.901), (0.3528, -4.282, 1.904), (0.3528, -5.607, 1.904), (0.3536, -4.282, 1.906), (0.3536, -5.607, 1.906), (0.3547, -5.607, 1.901), (0.3547, -5.607, 1.904), (0.3547, -5.607, 1.898), (0.3547, -4.282, 1.901), (0.3547, -4.282, 1.898), (0.3547, -4.282, 1.904), (0.3546, -4.401, 1.881), (0.3545, -4.513, 1.85), (0.3545, -4.619, 1.818), (0.3545, -4.721, 1.789), (0.3545, -4.819, 1.768), (0.3545, -4.915, 1.76), (0.3545, -5.01, 1.76), (0.3545, -5.105, 1.768), (0.3545, -5.2, 1.789), (0.3545, -5.297, 1.818), (0.3545, -5.397, 1.85), (0.3546, -5.5, 1.881), (0.3557, -5.5, 1.88), (0.3556, -5.397, 1.849), (0.3556, -5.297, 1.817), (0.3556, -5.2, 1.788), (0.3556, -5.105, 1.767), (0.3555, -5.01, 1.759), (0.3555, -4.915, 1.759), (0.3556, -4.819, 1.767), (0.3556, -4.721, 1.788), (0.3556, -4.619, 1.817), (0.3556, -4.513, 1.849), (0.3557, -4.401, 1.88), (0.3565, -5.5, 1.878), (0.3564, -5.397, 1.847), (0.3564, -5.297, 1.814), (0.3564, -5.2, 1.785), (0.3564, -5.105, 1.764), (0.3564, -5.01, 1.756), (0.3564, -4.915, 1.756), (0.3564, -4.819, 1.764), (0.3564, -4.721, 1.785), (0.3564, -4.619, 1.814), (0.3564, -4.513, 1.847), (0.3565, -4.401, 1.878), (0.3568, -5.5, 1.875), (0.3567, -5.397, 1.844), (0.3567, -5.297, 1.811), (0.3567, -5.2, 1.782), (0.3566, -5.105, 1.761), (0.3566, -5.01, 1.753), (0.3566, -4.915, 1.753), (0.3566, -4.819, 1.761), (0.3567, -4.721, 1.782), (0.3567, -4.619, 1.811), (0.3567, -4.513, 1.844), (0.3568, -4.401, 1.875), (0.3565, -5.5, 1.872), (0.3564, -5.397, 1.841), (0.3564, -5.297, 1.808), (0.3564, -5.2, 1.779), (0.3564, -5.105, 1.758), (0.3564, -5.01, 1.75), (0.3564, -4.915, 1.75), (0.3564, -4.819, 1.758), (0.3564, -4.721, 1.779), (0.3564, -4.619, 1.808), (0.3564, -4.513, 1.841), (0.3565, -4.401, 1.872), (0.3557, -5.5, 1.87), (0.3556, -5.397, 1.838), (0.3556, -5.297, 1.806), (0.3556, -5.2, 1.776), (0.3556, -5.105, 1.755), (0.3555, -5.01, 1.747), (0.3555, -4.915, 1.747), (0.3556, -4.819, 1.755), (0.3556, -4.721, 1.776), (0.3556, -4.619, 1.806), (0.3556, -4.513, 1.838), (0.3557, -4.401, 1.87), (0.3546, -5.5, 1.869), (0.3545, -5.397, 1.837), (0.3545, -5.297, 1.805), (0.3545, -5.2, 1.775), (0.3545, -5.105, 1.754), (0.3545, -5.01, 1.746), (0.3545, -4.915, 1.746), (0.3545, -4.819, 1.754), (0.3545, -4.721, 1.775), (0.3545, -4.619, 1.805), (0.3545, -4.513, 1.837), (0.3546, -4.401, 1.869), (0.3535, -5.5, 1.87), (0.3535, -5.397, 1.838), (0.3534, -5.297, 1.806), (0.3534, -5.2, 1.776), (0.3534, -5.105, 1.755), (0.3534, -5.01, 1.747), (0.3534, -4.915, 1.747), (0.3534, -4.819, 1.755), (0.3534, -4.721, 1.776), (0.3534, -4.619, 1.806), (0.3535, -4.513, 1.838), (0.3535, -4.401, 1.87), (0.3527, -5.5, 1.872), (0.3527, -5.397, 1.841), (0.3526, -5.297, 1.808), (0.3526, -5.2, 1.779), (0.3526, -5.105, 1.758), (0.3526, -5.01, 1.75), (0.3526, -4.915, 1.75), (0.3526, -4.819, 1.758), (0.3526, -4.721, 1.779), (0.3526, -4.619, 1.808), (0.3527, -4.513, 1.841), (0.3527, -4.401, 1.872), (0.3524, -5.5, 1.875), (0.3524, -5.397, 1.844), (0.3523, -5.297, 1.811), (0.3523, -5.2, 1.782), (0.3523, -5.105, 1.761), (0.3523, -5.01, 1.753), (0.3523, -4.915, 1.753), (0.3523, -4.819, 1.761), (0.3523, -4.721, 1.782), (0.3523, -4.619, 1.811), (0.3524, -4.513, 1.844), (0.3524, -4.401, 1.875), (0.3527, -5.5, 1.878), (0.3527, -5.397, 1.847), (0.3526, -5.297, 1.814), (0.3526, -5.2, 1.785), (0.3526, -5.105, 1.764), (0.3526, -5.01, 1.756), (0.3526, -4.915, 1.756), (0.3526, -4.819, 1.764), (0.3526, -4.721, 1.785), (0.3526, -4.619, 1.814), (0.3527, -4.513, 1.847), (0.3527, -4.401, 1.878), (0.3535, -5.5, 1.88), (0.3535, -5.397, 1.849), (0.3534, -5.297, 1.817), (0.3534, -5.2, 1.788), (0.3534, -5.105, 1.767), (0.3534, -5.01, 1.759), (0.3534, -4.915, 1.759), (0.3534, -4.819, 1.767), (0.3534, -4.721, 1.788), (0.3534, -4.619, 1.817), (0.3535, -4.513, 1.849), (0.3535, -4.401, 1.88), (-0.3558, -4.282, 1.907), (-0.3558, -5.607, 1.907), (-0.3548, -4.282, 1.906), (-0.3548, -5.607, 1.906), (-0.354, -4.282, 1.904), (-0.354, -5.607, 1.904), (-0.3537, -4.282, 1.901), (-0.3537, -5.607, 1.901), (-0.354, -4.282, 1.898), (-0.354, -5.607, 1.898), (-0.3548, -4.282, 1.895), (-0.3548, -5.607, 1.895), (-0.3558, -4.282, 1.895), (-0.3558, -5.607, 1.895), (-0.3569, -4.282, 1.895), (-0.3569, -5.607, 1.895), (-0.3577, -4.282, 1.898), (-0.3577, -5.607, 1.898), (-0.358, -4.282, 1.901), (-0.358, -5.607, 1.901), (-0.3577, -4.282, 1.904), (-0.3577, -5.607, 1.904), (-0.3569, -4.282, 1.906), (-0.3569, -5.607, 1.906), (-0.3558, -5.607, 1.901), (-0.3558, -5.607, 1.904), (-0.3558, -5.607, 1.898), (-0.3558, -4.282, 1.901), (-0.3558, -4.282, 1.898), (-0.3558, -4.282, 1.904), (-0.3559, -4.401, 1.881), (-0.356, -4.513, 1.85), (-0.356, -4.619, 1.818), (-0.356, -4.721, 1.789), (-0.3561, -4.819, 1.768), (-0.3561, -4.915, 1.76), (-0.3561, -5.01, 1.76), (-0.3561, -5.105, 1.768), (-0.356, -5.2, 1.789), (-0.356, -5.297, 1.818), (-0.356, -5.397, 1.85), (-0.3559, -5.5, 1.881), (-0.3548, -5.5, 1.88), (-0.3549, -5.397, 1.849), (-0.3549, -5.297, 1.817), (-0.3549, -5.2, 1.788), (-0.355, -5.105, 1.767), (-0.355, -5.01, 1.759), (-0.355, -4.915, 1.759), (-0.355, -4.819, 1.767), (-0.3549, -4.721, 1.788), (-0.3549, -4.619, 1.817), (-0.3549, -4.513, 1.849), (-0.3548, -4.401, 1.88), (-0.354, -5.5, 1.878), (-0.3541, -5.397, 1.847), (-0.3541, -5.297, 1.814), (-0.3541, -5.2, 1.785), (-0.3542, -5.105, 1.764), (-0.3542, -5.01, 1.756), (-0.3542, -4.915, 1.756), (-0.3542, -4.819, 1.764), (-0.3541, -4.721, 1.785), (-0.3541, -4.619, 1.814), (-0.3541, -4.513, 1.847), (-0.354, -4.401, 1.878), (-0.3537, -5.5, 1.875), (-0.3538, -5.397, 1.844), (-0.3538, -5.297, 1.811), (-0.3539, -5.2, 1.782), (-0.3539, -5.105, 1.761), (-0.3539, -5.01, 1.753), (-0.3539, -4.915, 1.753), (-0.3539, -4.819, 1.761), (-0.3539, -4.721, 1.782), (-0.3538, -4.619, 1.811), (-0.3538, -4.513, 1.844), (-0.3537, -4.401, 1.875), (-0.354, -5.5, 1.872), (-0.3541, -5.397, 1.841), (-0.3541, -5.297, 1.808), (-0.3541, -5.2, 1.779), (-0.3542, -5.105, 1.758), (-0.3542, -5.01, 1.75), (-0.3542, -4.915, 1.75), (-0.3542, -4.819, 1.758), (-0.3541, -4.721, 1.779), (-0.3541, -4.619, 1.808), (-0.3541, -4.513, 1.841), (-0.354, -4.401, 1.872), (-0.3548, -5.5, 1.87), (-0.3549, -5.397, 1.838), (-0.3549, -5.297, 1.806), (-0.3549, -5.2, 1.776), (-0.355, -5.105, 1.755), (-0.355, -5.01, 1.747), (-0.355, -4.915, 1.747), (-0.355, -4.819, 1.755), (-0.3549, -4.721, 1.776), (-0.3549, -4.619, 1.806), (-0.3549, -4.513, 1.838), (-0.3548, -4.401, 1.87), (-0.3559, -5.5, 1.869), (-0.356, -5.397, 1.837), (-0.356, -5.297, 1.805), (-0.356, -5.2, 1.775), (-0.3561, -5.105, 1.754), (-0.3561, -5.01, 1.746), (-0.3561, -4.915, 1.746), (-0.3561, -4.819, 1.754), (-0.356, -4.721, 1.775), (-0.356, -4.619, 1.805), (-0.356, -4.513, 1.837), (-0.3559, -4.401, 1.869), (-0.357, -5.5, 1.87), (-0.3571, -5.397, 1.838), (-0.3571, -5.297, 1.806), (-0.3571, -5.2, 1.776), (-0.3572, -5.105, 1.755), (-0.3572, -5.01, 1.747), (-0.3572, -4.915, 1.747), (-0.3572, -4.819, 1.755), (-0.3571, -4.721, 1.776), (-0.3571, -4.619, 1.806), (-0.3571, -4.513, 1.838), (-0.357, -4.401, 1.87), (-0.3578, -5.5, 1.872), (-0.3579, -5.397, 1.841), (-0.3579, -5.297, 1.808), (-0.3579, -5.2, 1.779), (-0.358, -5.105, 1.758), (-0.358, -5.01, 1.75), (-0.358, -4.915, 1.75), (-0.358, -4.819, 1.758), (-0.3579, -4.721, 1.779), (-0.3579, -4.619, 1.808), (-0.3579, -4.513, 1.841), (-0.3578, -4.401, 1.872), (-0.3581, -5.5, 1.875), (-0.3582, -5.397, 1.844), (-0.3582, -5.297, 1.811), (-0.3582, -5.2, 1.782), (-0.3582, -5.105, 1.761), (-0.3583, -5.01, 1.753), (-0.3583, -4.915, 1.753), (-0.3582, -4.819, 1.761), (-0.3582, -4.721, 1.782), (-0.3582, -4.619, 1.811), (-0.3582, -4.513, 1.844), (-0.3581, -4.401, 1.875), (-0.3578, -5.5, 1.878), (-0.3579, -5.397, 1.847), (-0.3579, -5.297, 1.814), (-0.3579, -5.2, 1.785), (-0.358, -5.105, 1.764), (-0.358, -5.01, 1.756), (-0.358, -4.915, 1.756), (-0.358, -4.819, 1.764), (-0.3579, -4.721, 1.785), (-0.3579, -4.619, 1.814), (-0.3579, -4.513, 1.847), (-0.3578, -4.401, 1.878), (-0.357, -5.5, 1.88), (-0.3571, -5.397, 1.849), (-0.3571, -5.297, 1.817), (-0.3571, -5.2, 1.788), (-0.3572, -5.105, 1.767), (-0.3572, -5.01, 1.759), (-0.3572, -4.915, 1.759), (-0.3572, -4.819, 1.767), (-0.3571, -4.721, 1.788), (-0.3571, -4.619, 1.817), (-0.3571, -4.513, 1.849), (-0.357, -4.401, 1.88)], [], [(41, 1, 3, 42), (42, 3, 5, 54), (54, 5, 7, 66), (66, 7, 9, 78), (78, 9, 11, 90), (90, 11, 13, 102), (102, 13, 15, 114), (114, 15, 17, 126), (126, 17, 19, 138), (138, 19, 21, 150), (3, 1, 25, 5), (150, 21, 23, 162), (162, 23, 1, 41), (0, 29, 20, 22), (13, 26, 17, 15), (7, 24, 26, 9), (19, 24, 25, 21), (5, 25, 24, 7), (21, 25, 1, 23), (17, 26, 24, 19), (9, 26, 13, 11), (18, 27, 28, 16), (12, 28, 8, 10), (27, 29, 4, 6), (16, 28, 12, 14), (8, 28, 27, 6), (4, 29, 0, 2), (20, 29, 27, 18), (22, 173, 30, 0), (173, 172, 31, 30), (172, 171, 32, 31), (171, 170, 33, 32), (170, 169, 34, 33), (169, 168, 35, 34), (168, 167, 36, 35), (167, 166, 37, 36), (166, 165, 38, 37), (165, 164, 39, 38), (164, 163, 40, 39), (163, 162, 41, 40), (20, 161, 173, 22), (161, 160, 172, 173), (160, 159, 171, 172), (159, 158, 170, 171), (158, 157, 169, 170), (157, 156, 168, 169), (156, 155, 167, 168), (155, 154, 166, 167), (154, 153, 165, 166), (153, 152, 164, 165), (152, 151, 163, 164), (151, 150, 162, 163), (18, 149, 161, 20), (149, 148, 160, 161), (148, 147, 159, 160), (147, 146, 158, 159), (146, 145, 157, 158), (145, 144, 156, 157), (144, 143, 155, 156), (143, 142, 154, 155), (142, 141, 153, 154), (141, 140, 152, 153), (140, 139, 151, 152), (139, 138, 150, 151), (16, 137, 149, 18), (137, 136, 148, 149), (136, 135, 147, 148), (135, 134, 146, 147), (134, 133, 145, 146), (133, 132, 144, 145), (132, 131, 143, 144), (131, 130, 142, 143), (130, 129, 141, 142), (129, 128, 140, 141), (128, 127, 139, 140), (127, 126, 138, 139), (14, 125, 137, 16), (125, 124, 136, 137), (124, 123, 135, 136), (123, 122, 134, 135), (122, 121, 133, 134), (121, 120, 132, 133), (120, 119, 131, 132), (119, 118, 130, 131), (118, 117, 129, 130), (117, 116, 128, 129), (116, 115, 127, 128), (115, 114, 126, 127), (12, 113, 125, 14), (113, 112, 124, 125), (112, 111, 123, 124), (111, 110, 122, 123), (110, 109, 121, 122), (109, 108, 120, 121), (108, 107, 119, 120), (107, 106, 118, 119), (106, 105, 117, 118), (105, 104, 116, 117), (104, 103, 115, 116), (103, 102, 114, 115), (10, 101, 113, 12), (101, 100, 112, 113), (100, 99, 111, 112), (99, 98, 110, 111), (98, 97, 109, 110), (97, 96, 108, 109), (96, 95, 107, 108), (95, 94, 106, 107), (94, 93, 105, 106), (93, 92, 104, 105), (92, 91, 103, 104), (91, 90, 102, 103), (8, 89, 101, 10), (89, 88, 100, 101), (88, 87, 99, 100), (87, 86, 98, 99), (86, 85, 97, 98), (85, 84, 96, 97), (84, 83, 95, 96), (83, 82, 94, 95), (82, 81, 93, 94), (81, 80, 92, 93), (80, 79, 91, 92), (79, 78, 90, 91), (6, 77, 89, 8), (77, 76, 88, 89), (76, 75, 87, 88), (75, 74, 86, 87), (74, 73, 85, 86), (73, 72, 84, 85), (72, 71, 83, 84), (71, 70, 82, 83), (70, 69, 81, 82), (69, 68, 80, 81), (68, 67, 79, 80), (67, 66, 78, 79), (4, 65, 77, 6), (65, 64, 76, 77), (64, 63, 75, 76), (63, 62, 74, 75), (62, 61, 73, 74), (61, 60, 72, 73), (60, 59, 71, 72), (59, 58, 70, 71), (58, 57, 69, 70), (57, 56, 68, 69), (56, 55, 67, 68), (55, 54, 66, 67), (2, 53, 65, 4), (53, 52, 64, 65), (52, 51, 63, 64), (51, 50, 62, 63), (50, 49, 61, 62), (49, 48, 60, 61), (48, 47, 59, 60), (47, 46, 58, 59), (46, 45, 57, 58), (45, 44, 56, 57), (44, 43, 55, 56), (43, 42, 54, 55), (0, 30, 53, 2), (30, 31, 52, 53), (31, 32, 51, 52), (32, 33, 50, 51), (33, 34, 49, 50), (34, 35, 48, 49), (35, 36, 47, 48), (36, 37, 46, 47), (37, 38, 45, 46), (38, 39, 44, 45), (39, 40, 43, 44), (40, 41, 42, 43), (215, 175, 177, 216), (216, 177, 179, 228), (228, 179, 181, 240), (240, 181, 183, 252), (252, 183, 185, 264), (264, 185, 187, 276), (276, 187, 189, 288), (288, 189, 191, 300), (300, 191, 193, 312), (312, 193, 195, 324), (177, 175, 199, 179), (324, 195, 197, 336), (336, 197, 175, 215), (174, 203, 194, 196), (187, 200, 191, 189), (181, 198, 200, 183), (193, 198, 199, 195), (179, 199, 198, 181), (195, 199, 175, 197), (191, 200, 198, 193), (183, 200, 187, 185), (192, 201, 202, 190), (186, 202, 182, 184), (201, 203, 178, 180), (190, 202, 186, 188), (182, 202, 201, 180), (178, 203, 174, 176), (194, 203, 201, 192), (196, 347, 204, 174), (347, 346, 205, 204), (346, 345, 206, 205), (345, 344, 207, 206), (344, 343, 208, 207), (343, 342, 209, 208), (342, 341, 210, 209), (341, 340, 211, 210), (340, 339, 212, 211), (339, 338, 213, 212), (338, 337, 214, 213), (337, 336, 215, 214), (194, 335, 347, 196), (335, 334, 346, 347), (334, 333, 345, 346), (333, 332, 344, 345), (332, 331, 343, 344), (331, 330, 342, 343), (330, 329, 341, 342), (329, 328, 340, 341), (328, 327, 339, 340), (327, 326, 338, 339), (326, 325, 337, 338), (325, 324, 336, 337), (192, 323, 335, 194), (323, 322, 334, 335), (322, 321, 333, 334), (321, 320, 332, 333), (320, 319, 331, 332), (319, 318, 330, 331), (318, 317, 329, 330), (317, 316, 328, 329), (316, 315, 327, 328), (315, 314, 326, 327), (314, 313, 325, 326), (313, 312, 324, 325), (190, 311, 323, 192), (311, 310, 322, 323), (310, 309, 321, 322), (309, 308, 320, 321), (308, 307, 319, 320), (307, 306, 318, 319), (306, 305, 317, 318), (305, 304, 316, 317), (304, 303, 315, 316), (303, 302, 314, 315), (302, 301, 313, 314), (301, 300, 312, 313), (188, 299, 311, 190), (299, 298, 310, 311), (298, 297, 309, 310), (297, 296, 308, 309), (296, 295, 307, 308), (295, 294, 306, 307), (294, 293, 305, 306), (293, 292, 304, 305), (292, 291, 303, 304), (291, 290, 302, 303), (290, 289, 301, 302), (289, 288, 300, 301), (186, 287, 299, 188), (287, 286, 298, 299), (286, 285, 297, 298), (285, 284, 296, 297), (284, 283, 295, 296), (283, 282, 294, 295), (282, 281, 293, 294), (281, 280, 292, 293), (280, 279, 291, 292), (279, 278, 290, 291), (278, 277, 289, 290), (277, 276, 288, 289), (184, 275, 287, 186), (275, 274, 286, 287), (274, 273, 285, 286), (273, 272, 284, 285), (272, 271, 283, 284), (271, 270, 282, 283), (270, 269, 281, 282), (269, 268, 280, 281), (268, 267, 279, 280), (267, 266, 278, 279), (266, 265, 277, 278), (265, 264, 276, 277), (182, 263, 275, 184), (263, 262, 274, 275), (262, 261, 273, 274), (261, 260, 272, 273), (260, 259, 271, 272), (259, 258, 270, 271), (258, 257, 269, 270), (257, 256, 268, 269), (256, 255, 267, 268), (255, 254, 266, 267), (254, 253, 265, 266), (253, 252, 264, 265), (180, 251, 263, 182), (251, 250, 262, 263), (250, 249, 261, 262), (249, 248, 260, 261), (248, 247, 259, 260), (247, 246, 258, 259), (246, 245, 257, 258), (245, 244, 256, 257), (244, 243, 255, 256), (243, 242, 254, 255), (242, 241, 253, 254), (241, 240, 252, 253), (178, 239, 251, 180), (239, 238, 250, 251), (238, 237, 249, 250), (237, 236, 248, 249), (236, 235, 247, 248), (235, 234, 246, 247), (234, 233, 245, 246), (233, 232, 244, 245), (232, 231, 243, 244), (231, 230, 242, 243), (230, 229, 241, 242), (229, 228, 240, 241), (176, 227, 239, 178), (227, 226, 238, 239), (226, 225, 237, 238), (225, 224, 236, 237), (224, 223, 235, 236), (223, 222, 234, 235), (222, 221, 233, 234), (221, 220, 232, 233), (220, 219, 231, 232), (219, 218, 230, 231), (218, 217, 229, 230), (217, 216, 228, 229), (174, 204, 227, 176), (204, 205, 226, 227), (205, 206, 225, 226), (206, 207, 224, 225), (207, 208, 223, 224), (208, 209, 222, 223), (209, 210, 221, 222), (210, 211, 220, 221), (211, 212, 219, 220), (212, 213, 218, 219), (213, 214, 217, 218), (214, 215, 216, 217)])
_uv = me_cylinder.uv_layers.new(name='UVMap')
_uv.uv.foreach_set('vector', [1.0, 0.9615, 1.0, 1.0, 0.9167, 1.0, 0.9167, 0.9615, 0.9167, 0.9615, 0.9167, 1.0, 0.8333, 1.0, 0.8333, 0.9615, 0.8333, 0.9615, 0.8333, 1.0, 0.75, 1.0, 0.75, 0.9615, 0.75, 0.9615, 0.75, 1.0, 0.6667, 1.0, 0.6667, 0.9615, 0.6667, 0.9615, 0.6667, 1.0, 0.5833, 1.0, 0.5833, 0.9615, 0.5833, 0.9615, 0.5833, 1.0, 0.5, 1.0, 0.5, 0.9615, 0.5, 0.9615, 0.5, 1.0, 0.4167, 1.0, 0.4167, 0.9615, 0.4167, 0.9615, 0.4167, 1.0, 0.3333, 1.0, 0.3333, 0.9615, 0.3333, 0.9615, 0.3333, 1.0, 0.25, 1.0, 0.25, 0.9615, 0.25, 0.9615, 0.25, 1.0, 0.1667, 1.0, 0.1667, 0.9615, 0.37, 0.4578, 0.25, 0.49, 0.25, 0.37, 0.4578, 0.37, 0.1667, 0.9615, 0.1667, 1.0, 0.08333, 1.0, 0.08333, 0.9615, 0.08333, 0.9615, 0.08333, 1.0, 7.451e-08, 1.0, 7.451e-08, 0.9615, 0.75, 0.49, 0.75, 0.37, 0.5422, 0.37, 0.63, 0.4578, 0.25, 0.01, 0.25, 0.13, 0.04215, 0.13, 0.13, 0.04215, 0.49, 0.25, 0.25, 0.25, 0.25, 0.13, 0.4578, 0.13, 0.01, 0.25, 0.25, 0.25, 0.25, 0.37, 0.04215, 0.37, 0.4578, 0.37, 0.25, 0.37, 0.25, 0.25, 0.49, 0.25, 0.04215, 0.37, 0.25, 0.37, 0.25, 0.49, 0.13, 0.4578, 0.04215, 0.13, 0.25, 0.13, 0.25, 0.25, 0.01, 0.25, 0.4578, 0.13, 0.25, 0.13, 0.25, 0.01, 0.37, 0.04215, 0.51, 0.25, 0.75, 0.25, 0.75, 0.13, 0.5422, 0.13, 0.75, 0.01, 0.75, 0.13, 0.9578, 0.13, 0.87, 0.04215, 0.75, 0.25, 0.75, 0.37, 0.9578, 0.37, 0.99, 0.25, 0.5422, 0.13, 0.75, 0.13, 0.75, 0.01, 0.63, 0.04215, 0.9578, 0.13, 0.75, 0.13, 0.75, 0.25, 0.99, 0.25, 0.9578, 0.37, 0.75, 0.37, 0.75, 0.49, 0.87, 0.4578, 0.5422, 0.37, 0.75, 0.37, 0.75, 0.25, 0.51, 0.25, 0.08333, 0.5, 0.08333, 0.5385, 7.451e-08, 0.5385, 7.451e-08, 0.5, 0.08333, 0.5385, 0.08333, 0.5769, 7.451e-08, 0.5769, 7.451e-08, 0.5385, 0.08333, 0.5769, 0.08333, 0.6154, 7.451e-08, 0.6154, 7.451e-08, 0.5769, 0.08333, 0.6154, 0.08333, 0.6538, 7.451e-08, 0.6538, 7.451e-08, 0.6154, 0.08333, 0.6538, 0.08333, 0.6923, 7.451e-08, 0.6923, 7.451e-08, 0.6538, 0.08333, 0.6923, 0.08333, 0.7308, 7.451e-08, 0.7308, 7.451e-08, 0.6923, 0.08333, 0.7308, 0.08333, 0.7692, 7.451e-08, 0.7692, 7.451e-08, 0.7308, 0.08333, 0.7692, 0.08333, 0.8077, 7.451e-08, 0.8077, 7.451e-08, 0.7692, 0.08333, 0.8077, 0.08333, 0.8462, 7.451e-08, 0.8462, 7.451e-08, 0.8077, 0.08333, 0.8462, 0.08333, 0.8846, 7.451e-08, 0.8846, 7.451e-08, 0.8462, 0.08333, 0.8846, 0.08333, 0.9231, 7.451e-08, 0.9231, 7.451e-08, 0.8846, 0.08333, 0.9231, 0.08333, 0.9615, 7.451e-08, 0.9615, 7.451e-08, 0.9231, 0.1667, 0.5, 0.1667, 0.5385, 0.08333, 0.5385, 0.08333, 0.5, 0.1667, 0.5385, 0.1667, 0.5769, 0.08333, 0.5769, 0.08333, 0.5385, 0.1667, 0.5769, 0.1667, 0.6154, 0.08333, 0.6154, 0.08333, 0.5769, 0.1667, 0.6154, 0.1667, 0.6538, 0.08333, 0.6538, 0.08333, 0.6154, 0.1667, 0.6538, 0.1667, 0.6923, 0.08333, 0.6923, 0.08333, 0.6538, 0.1667, 0.6923, 0.1667, 0.7308, 0.08333, 0.7308, 0.08333, 0.6923, 0.1667, 0.7308, 0.1667, 0.7692, 0.08333, 0.7692, 0.08333, 0.7308, 0.1667, 0.7692, 0.1667, 0.8077, 0.08333, 0.8077, 0.08333, 0.7692, 0.1667, 0.8077, 0.1667, 0.8462, 0.08333, 0.8462, 0.08333, 0.8077, 0.1667, 0.8462, 0.1667, 0.8846, 0.08333, 0.8846, 0.08333, 0.8462, 0.1667, 0.8846, 0.1667, 0.9231, 0.08333, 0.9231, 0.08333, 0.8846, 0.1667, 0.9231, 0.1667, 0.9615, 0.08333, 0.9615, 0.08333, 0.9231, 0.25, 0.5, 0.25, 0.5385, 0.1667, 0.5385, 0.1667, 0.5, 0.25, 0.5385, 0.25, 0.5769, 0.1667, 0.5769, 0.1667, 0.5385, 0.25, 0.5769, 0.25, 0.6154, 0.1667, 0.6154, 0.1667, 0.5769, 0.25, 0.6154, 0.25, 0.6538, 0.1667, 0.6538, 0.1667, 0.6154, 0.25, 0.6538, 0.25, 0.6923, 0.1667, 0.6923, 0.1667, 0.6538, 0.25, 0.6923, 0.25, 0.7308, 0.1667, 0.7308, 0.1667, 0.6923, 0.25, 0.7308, 0.25, 0.7692, 0.1667, 0.7692, 0.1667, 0.7308, 0.25, 0.7692, 0.25, 0.8077, 0.1667, 0.8077, 0.1667, 0.7692, 0.25, 0.8077, 0.25, 0.8462, 0.1667, 0.8462, 0.1667, 0.8077, 0.25, 0.8462, 0.25, 0.8846, 0.1667, 0.8846, 0.1667, 0.8462, 0.25, 0.8846, 0.25, 0.9231, 0.1667, 0.9231, 0.1667, 0.8846, 0.25, 0.9231, 0.25, 0.9615, 0.1667, 0.9615, 0.1667, 0.9231, 0.3333, 0.5, 0.3333, 0.5385, 0.25, 0.5385, 0.25, 0.5, 0.3333, 0.5385, 0.3333, 0.5769, 0.25, 0.5769, 0.25, 0.5385, 0.3333, 0.5769, 0.3333, 0.6154, 0.25, 0.6154, 0.25, 0.5769, 0.3333, 0.6154, 0.3333, 0.6538, 0.25, 0.6538, 0.25, 0.6154, 0.3333, 0.6538, 0.3333, 0.6923, 0.25, 0.6923, 0.25, 0.6538, 0.3333, 0.6923, 0.3333, 0.7308, 0.25, 0.7308, 0.25, 0.6923, 0.3333, 0.7308, 0.3333, 0.7692, 0.25, 0.7692, 0.25, 0.7308, 0.3333, 0.7692, 0.3333, 0.8077, 0.25, 0.8077, 0.25, 0.7692, 0.3333, 0.8077, 0.3333, 0.8462, 0.25, 0.8462, 0.25, 0.8077, 0.3333, 0.8462, 0.3333, 0.8846, 0.25, 0.8846, 0.25, 0.8462, 0.3333, 0.8846, 0.3333, 0.9231, 0.25, 0.9231, 0.25, 0.8846, 0.3333, 0.9231, 0.3333, 0.9615, 0.25, 0.9615, 0.25, 0.9231, 0.4167, 0.5, 0.4167, 0.5385, 0.3333, 0.5385, 0.3333, 0.5, 0.4167, 0.5385, 0.4167, 0.5769, 0.3333, 0.5769, 0.3333, 0.5385, 0.4167, 0.5769, 0.4167, 0.6154, 0.3333, 0.6154, 0.3333, 0.5769, 0.4167, 0.6154, 0.4167, 0.6538, 0.3333, 0.6538, 0.3333, 0.6154, 0.4167, 0.6538, 0.4167, 0.6923, 0.3333, 0.6923, 0.3333, 0.6538, 0.4167, 0.6923, 0.4167, 0.7308, 0.3333, 0.7308, 0.3333, 0.6923, 0.4167, 0.7308, 0.4167, 0.7692, 0.3333, 0.7692, 0.3333, 0.7308, 0.4167, 0.7692, 0.4167, 0.8077, 0.3333, 0.8077, 0.3333, 0.7692, 0.4167, 0.8077, 0.4167, 0.8462, 0.3333, 0.8462, 0.3333, 0.8077, 0.4167, 0.8462, 0.4167, 0.8846, 0.3333, 0.8846, 0.3333, 0.8462, 0.4167, 0.8846, 0.4167, 0.9231, 0.3333, 0.9231, 0.3333, 0.8846, 0.4167, 0.9231, 0.4167, 0.9615, 0.3333, 0.9615, 0.3333, 0.9231, 0.5, 0.5, 0.5, 0.5385, 0.4167, 0.5385, 0.4167, 0.5, 0.5, 0.5385, 0.5, 0.5769, 0.4167, 0.5769, 0.4167, 0.5385, 0.5, 0.5769, 0.5, 0.6154, 0.4167, 0.6154, 0.4167, 0.5769, 0.5, 0.6154, 0.5, 0.6538, 0.4167, 0.6538, 0.4167, 0.6154, 0.5, 0.6538, 0.5, 0.6923, 0.4167, 0.6923, 0.4167, 0.6538, 0.5, 0.6923, 0.5, 0.7308, 0.4167, 0.7308, 0.4167, 0.6923, 0.5, 0.7308, 0.5, 0.7692, 0.4167, 0.7692, 0.4167, 0.7308, 0.5, 0.7692, 0.5, 0.8077, 0.4167, 0.8077, 0.4167, 0.7692, 0.5, 0.8077, 0.5, 0.8462, 0.4167, 0.8462, 0.4167, 0.8077, 0.5, 0.8462, 0.5, 0.8846, 0.4167, 0.8846, 0.4167, 0.8462, 0.5, 0.8846, 0.5, 0.9231, 0.4167, 0.9231, 0.4167, 0.8846, 0.5, 0.9231, 0.5, 0.9615, 0.4167, 0.9615, 0.4167, 0.9231, 0.5833, 0.5, 0.5833, 0.5385, 0.5, 0.5385, 0.5, 0.5, 0.5833, 0.5385, 0.5833, 0.5769, 0.5, 0.5769, 0.5, 0.5385, 0.5833, 0.5769, 0.5833, 0.6154, 0.5, 0.6154, 0.5, 0.5769, 0.5833, 0.6154, 0.5833, 0.6538, 0.5, 0.6538, 0.5, 0.6154, 0.5833, 0.6538, 0.5833, 0.6923, 0.5, 0.6923, 0.5, 0.6538, 0.5833, 0.6923, 0.5833, 0.7308, 0.5, 0.7308, 0.5, 0.6923, 0.5833, 0.7308, 0.5833, 0.7692, 0.5, 0.7692, 0.5, 0.7308, 0.5833, 0.7692, 0.5833, 0.8077, 0.5, 0.8077, 0.5, 0.7692, 0.5833, 0.8077, 0.5833, 0.8462, 0.5, 0.8462, 0.5, 0.8077, 0.5833, 0.8462, 0.5833, 0.8846, 0.5, 0.8846, 0.5, 0.8462, 0.5833, 0.8846, 0.5833, 0.9231, 0.5, 0.9231, 0.5, 0.8846, 0.5833, 0.9231, 0.5833, 0.9615, 0.5, 0.9615, 0.5, 0.9231, 0.6667, 0.5, 0.6667, 0.5385, 0.5833, 0.5385, 0.5833, 0.5, 0.6667, 0.5385, 0.6667, 0.5769, 0.5833, 0.5769, 0.5833, 0.5385, 0.6667, 0.5769, 0.6667, 0.6154, 0.5833, 0.6154, 0.5833, 0.5769, 0.6667, 0.6154, 0.6667, 0.6538, 0.5833, 0.6538, 0.5833, 0.6154, 0.6667, 0.6538, 0.6667, 0.6923, 0.5833, 0.6923, 0.5833, 0.6538, 0.6667, 0.6923, 0.6667, 0.7308, 0.5833, 0.7308, 0.5833, 0.6923, 0.6667, 0.7308, 0.6667, 0.7692, 0.5833, 0.7692, 0.5833, 0.7308, 0.6667, 0.7692, 0.6667, 0.8077, 0.5833, 0.8077, 0.5833, 0.7692, 0.6667, 0.8077, 0.6667, 0.8462, 0.5833, 0.8462, 0.5833, 0.8077, 0.6667, 0.8462, 0.6667, 0.8846, 0.5833, 0.8846, 0.5833, 0.8462, 0.6667, 0.8846, 0.6667, 0.9231, 0.5833, 0.9231, 0.5833, 0.8846, 0.6667, 0.9231, 0.6667, 0.9615, 0.5833, 0.9615, 0.5833, 0.9231, 0.75, 0.5, 0.75, 0.5385, 0.6667, 0.5385, 0.6667, 0.5, 0.75, 0.5385, 0.75, 0.5769, 0.6667, 0.5769, 0.6667, 0.5385, 0.75, 0.5769, 0.75, 0.6154, 0.6667, 0.6154, 0.6667, 0.5769, 0.75, 0.6154, 0.75, 0.6538, 0.6667, 0.6538, 0.6667, 0.6154, 0.75, 0.6538, 0.75, 0.6923, 0.6667, 0.6923, 0.6667, 0.6538, 0.75, 0.6923, 0.75, 0.7308, 0.6667, 0.7308, 0.6667, 0.6923, 0.75, 0.7308, 0.75, 0.7692, 0.6667, 0.7692, 0.6667, 0.7308, 0.75, 0.7692, 0.75, 0.8077, 0.6667, 0.8077, 0.6667, 0.7692, 0.75, 0.8077, 0.75, 0.8462, 0.6667, 0.8462, 0.6667, 0.8077, 0.75, 0.8462, 0.75, 0.8846, 0.6667, 0.8846, 0.6667, 0.8462, 0.75, 0.8846, 0.75, 0.9231, 0.6667, 0.9231, 0.6667, 0.8846, 0.75, 0.9231, 0.75, 0.9615, 0.6667, 0.9615, 0.6667, 0.9231, 0.8333, 0.5, 0.8333, 0.5385, 0.75, 0.5385, 0.75, 0.5, 0.8333, 0.5385, 0.8333, 0.5769, 0.75, 0.5769, 0.75, 0.5385, 0.8333, 0.5769, 0.8333, 0.6154, 0.75, 0.6154, 0.75, 0.5769, 0.8333, 0.6154, 0.8333, 0.6538, 0.75, 0.6538, 0.75, 0.6154, 0.8333, 0.6538, 0.8333, 0.6923, 0.75, 0.6923, 0.75, 0.6538, 0.8333, 0.6923, 0.8333, 0.7308, 0.75, 0.7308, 0.75, 0.6923, 0.8333, 0.7308, 0.8333, 0.7692, 0.75, 0.7692, 0.75, 0.7308, 0.8333, 0.7692, 0.8333, 0.8077, 0.75, 0.8077, 0.75, 0.7692, 0.8333, 0.8077, 0.8333, 0.8462, 0.75, 0.8462, 0.75, 0.8077, 0.8333, 0.8462, 0.8333, 0.8846, 0.75, 0.8846, 0.75, 0.8462, 0.8333, 0.8846, 0.8333, 0.9231, 0.75, 0.9231, 0.75, 0.8846, 0.8333, 0.9231, 0.8333, 0.9615, 0.75, 0.9615, 0.75, 0.9231, 0.9167, 0.5, 0.9167, 0.5385, 0.8333, 0.5385, 0.8333, 0.5, 0.9167, 0.5385, 0.9167, 0.5769, 0.8333, 0.5769, 0.8333, 0.5385, 0.9167, 0.5769, 0.9167, 0.6154, 0.8333, 0.6154, 0.8333, 0.5769, 0.9167, 0.6154, 0.9167, 0.6538, 0.8333, 0.6538, 0.8333, 0.6154, 0.9167, 0.6538, 0.9167, 0.6923, 0.8333, 0.6923, 0.8333, 0.6538, 0.9167, 0.6923, 0.9167, 0.7308, 0.8333, 0.7308, 0.8333, 0.6923, 0.9167, 0.7308, 0.9167, 0.7692, 0.8333, 0.7692, 0.8333, 0.7308, 0.9167, 0.7692, 0.9167, 0.8077, 0.8333, 0.8077, 0.8333, 0.7692, 0.9167, 0.8077, 0.9167, 0.8462, 0.8333, 0.8462, 0.8333, 0.8077, 0.9167, 0.8462, 0.9167, 0.8846, 0.8333, 0.8846, 0.8333, 0.8462, 0.9167, 0.8846, 0.9167, 0.9231, 0.8333, 0.9231, 0.8333, 0.8846, 0.9167, 0.9231, 0.9167, 0.9615, 0.8333, 0.9615, 0.8333, 0.9231, 1.0, 0.5, 1.0, 0.5385, 0.9167, 0.5385, 0.9167, 0.5, 1.0, 0.5385, 1.0, 0.5769, 0.9167, 0.5769, 0.9167, 0.5385, 1.0, 0.5769, 1.0, 0.6154, 0.9167, 0.6154, 0.9167, 0.5769, 1.0, 0.6154, 1.0, 0.6538, 0.9167, 0.6538, 0.9167, 0.6154, 1.0, 0.6538, 1.0, 0.6923, 0.9167, 0.6923, 0.9167, 0.6538, 1.0, 0.6923, 1.0, 0.7308, 0.9167, 0.7308, 0.9167, 0.6923, 1.0, 0.7308, 1.0, 0.7692, 0.9167, 0.7692, 0.9167, 0.7308, 1.0, 0.7692, 1.0, 0.8077, 0.9167, 0.8077, 0.9167, 0.7692, 1.0, 0.8077, 1.0, 0.8462, 0.9167, 0.8462, 0.9167, 0.8077, 1.0, 0.8462, 1.0, 0.8846, 0.9167, 0.8846, 0.9167, 0.8462, 1.0, 0.8846, 1.0, 0.9231, 0.9167, 0.9231, 0.9167, 0.8846, 1.0, 0.9231, 1.0, 0.9615, 0.9167, 0.9615, 0.9167, 0.9231, 1.0, 0.9615, 1.0, 1.0, 0.9167, 1.0, 0.9167, 0.9615, 0.9167, 0.9615, 0.9167, 1.0, 0.8333, 1.0, 0.8333, 0.9615, 0.8333, 0.9615, 0.8333, 1.0, 0.75, 1.0, 0.75, 0.9615, 0.75, 0.9615, 0.75, 1.0, 0.6667, 1.0, 0.6667, 0.9615, 0.6667, 0.9615, 0.6667, 1.0, 0.5833, 1.0, 0.5833, 0.9615, 0.5833, 0.9615, 0.5833, 1.0, 0.5, 1.0, 0.5, 0.9615, 0.5, 0.9615, 0.5, 1.0, 0.4167, 1.0, 0.4167, 0.9615, 0.4167, 0.9615, 0.4167, 1.0, 0.3333, 1.0, 0.3333, 0.9615, 0.3333, 0.9615, 0.3333, 1.0, 0.25, 1.0, 0.25, 0.9615, 0.25, 0.9615, 0.25, 1.0, 0.1667, 1.0, 0.1667, 0.9615, 0.37, 0.4578, 0.25, 0.49, 0.25, 0.37, 0.4578, 0.37, 0.1667, 0.9615, 0.1667, 1.0, 0.08333, 1.0, 0.08333, 0.9615, 0.08333, 0.9615, 0.08333, 1.0, 7.451e-08, 1.0, 7.451e-08, 0.9615, 0.75, 0.49, 0.75, 0.37, 0.5422, 0.37, 0.63, 0.4578, 0.25, 0.01, 0.25, 0.13, 0.04215, 0.13, 0.13, 0.04215, 0.49, 0.25, 0.25, 0.25, 0.25, 0.13, 0.4578, 0.13, 0.01, 0.25, 0.25, 0.25, 0.25, 0.37, 0.04215, 0.37, 0.4578, 0.37, 0.25, 0.37, 0.25, 0.25, 0.49, 0.25, 0.04215, 0.37, 0.25, 0.37, 0.25, 0.49, 0.13, 0.4578, 0.04215, 0.13, 0.25, 0.13, 0.25, 0.25, 0.01, 0.25, 0.4578, 0.13, 0.25, 0.13, 0.25, 0.01, 0.37, 0.04215, 0.51, 0.25, 0.75, 0.25, 0.75, 0.13, 0.5422, 0.13, 0.75, 0.01, 0.75, 0.13, 0.9578, 0.13, 0.87, 0.04215, 0.75, 0.25, 0.75, 0.37, 0.9578, 0.37, 0.99, 0.25, 0.5422, 0.13, 0.75, 0.13, 0.75, 0.01, 0.63, 0.04215, 0.9578, 0.13, 0.75, 0.13, 0.75, 0.25, 0.99, 0.25, 0.9578, 0.37, 0.75, 0.37, 0.75, 0.49, 0.87, 0.4578, 0.5422, 0.37, 0.75, 0.37, 0.75, 0.25, 0.51, 0.25, 0.08333, 0.5, 0.08333, 0.5385, 7.451e-08, 0.5385, 7.451e-08, 0.5, 0.08333, 0.5385, 0.08333, 0.5769, 7.451e-08, 0.5769, 7.451e-08, 0.5385, 0.08333, 0.5769, 0.08333, 0.6154, 7.451e-08, 0.6154, 7.451e-08, 0.5769, 0.08333, 0.6154, 0.08333, 0.6538, 7.451e-08, 0.6538, 7.451e-08, 0.6154, 0.08333, 0.6538, 0.08333, 0.6923, 7.451e-08, 0.6923, 7.451e-08, 0.6538, 0.08333, 0.6923, 0.08333, 0.7308, 7.451e-08, 0.7308, 7.451e-08, 0.6923, 0.08333, 0.7308, 0.08333, 0.7692, 7.451e-08, 0.7692, 7.451e-08, 0.7308, 0.08333, 0.7692, 0.08333, 0.8077, 7.451e-08, 0.8077, 7.451e-08, 0.7692, 0.08333, 0.8077, 0.08333, 0.8462, 7.451e-08, 0.8462, 7.451e-08, 0.8077, 0.08333, 0.8462, 0.08333, 0.8846, 7.451e-08, 0.8846, 7.451e-08, 0.8462, 0.08333, 0.8846, 0.08333, 0.9231, 7.451e-08, 0.9231, 7.451e-08, 0.8846, 0.08333, 0.9231, 0.08333, 0.9615, 7.451e-08, 0.9615, 7.451e-08, 0.9231, 0.1667, 0.5, 0.1667, 0.5385, 0.08333, 0.5385, 0.08333, 0.5, 0.1667, 0.5385, 0.1667, 0.5769, 0.08333, 0.5769, 0.08333, 0.5385, 0.1667, 0.5769, 0.1667, 0.6154, 0.08333, 0.6154, 0.08333, 0.5769, 0.1667, 0.6154, 0.1667, 0.6538, 0.08333, 0.6538, 0.08333, 0.6154, 0.1667, 0.6538, 0.1667, 0.6923, 0.08333, 0.6923, 0.08333, 0.6538, 0.1667, 0.6923, 0.1667, 0.7308, 0.08333, 0.7308, 0.08333, 0.6923, 0.1667, 0.7308, 0.1667, 0.7692, 0.08333, 0.7692, 0.08333, 0.7308, 0.1667, 0.7692, 0.1667, 0.8077, 0.08333, 0.8077, 0.08333, 0.7692, 0.1667, 0.8077, 0.1667, 0.8462, 0.08333, 0.8462, 0.08333, 0.8077, 0.1667, 0.8462, 0.1667, 0.8846, 0.08333, 0.8846, 0.08333, 0.8462, 0.1667, 0.8846, 0.1667, 0.9231, 0.08333, 0.9231, 0.08333, 0.8846, 0.1667, 0.9231, 0.1667, 0.9615, 0.08333, 0.9615, 0.08333, 0.9231, 0.25, 0.5, 0.25, 0.5385, 0.1667, 0.5385, 0.1667, 0.5, 0.25, 0.5385, 0.25, 0.5769, 0.1667, 0.5769, 0.1667, 0.5385, 0.25, 0.5769, 0.25, 0.6154, 0.1667, 0.6154, 0.1667, 0.5769, 0.25, 0.6154, 0.25, 0.6538, 0.1667, 0.6538, 0.1667, 0.6154, 0.25, 0.6538, 0.25, 0.6923, 0.1667, 0.6923, 0.1667, 0.6538, 0.25, 0.6923, 0.25, 0.7308, 0.1667, 0.7308, 0.1667, 0.6923, 0.25, 0.7308, 0.25, 0.7692, 0.1667, 0.7692, 0.1667, 0.7308, 0.25, 0.7692, 0.25, 0.8077, 0.1667, 0.8077, 0.1667, 0.7692, 0.25, 0.8077, 0.25, 0.8462, 0.1667, 0.8462, 0.1667, 0.8077, 0.25, 0.8462, 0.25, 0.8846, 0.1667, 0.8846, 0.1667, 0.8462, 0.25, 0.8846, 0.25, 0.9231, 0.1667, 0.9231, 0.1667, 0.8846, 0.25, 0.9231, 0.25, 0.9615, 0.1667, 0.9615, 0.1667, 0.9231, 0.3333, 0.5, 0.3333, 0.5385, 0.25, 0.5385, 0.25, 0.5, 0.3333, 0.5385, 0.3333, 0.5769, 0.25, 0.5769, 0.25, 0.5385, 0.3333, 0.5769, 0.3333, 0.6154, 0.25, 0.6154, 0.25, 0.5769, 0.3333, 0.6154, 0.3333, 0.6538, 0.25, 0.6538, 0.25, 0.6154, 0.3333, 0.6538, 0.3333, 0.6923, 0.25, 0.6923, 0.25, 0.6538, 0.3333, 0.6923, 0.3333, 0.7308, 0.25, 0.7308, 0.25, 0.6923, 0.3333, 0.7308, 0.3333, 0.7692, 0.25, 0.7692, 0.25, 0.7308, 0.3333, 0.7692, 0.3333, 0.8077, 0.25, 0.8077, 0.25, 0.7692, 0.3333, 0.8077, 0.3333, 0.8462, 0.25, 0.8462, 0.25, 0.8077, 0.3333, 0.8462, 0.3333, 0.8846, 0.25, 0.8846, 0.25, 0.8462, 0.3333, 0.8846, 0.3333, 0.9231, 0.25, 0.9231, 0.25, 0.8846, 0.3333, 0.9231, 0.3333, 0.9615, 0.25, 0.9615, 0.25, 0.9231, 0.4167, 0.5, 0.4167, 0.5385, 0.3333, 0.5385, 0.3333, 0.5, 0.4167, 0.5385, 0.4167, 0.5769, 0.3333, 0.5769, 0.3333, 0.5385, 0.4167, 0.5769, 0.4167, 0.6154, 0.3333, 0.6154, 0.3333, 0.5769, 0.4167, 0.6154, 0.4167, 0.6538, 0.3333, 0.6538, 0.3333, 0.6154, 0.4167, 0.6538, 0.4167, 0.6923, 0.3333, 0.6923, 0.3333, 0.6538, 0.4167, 0.6923, 0.4167, 0.7308, 0.3333, 0.7308, 0.3333, 0.6923, 0.4167, 0.7308, 0.4167, 0.7692, 0.3333, 0.7692, 0.3333, 0.7308, 0.4167, 0.7692, 0.4167, 0.8077, 0.3333, 0.8077, 0.3333, 0.7692, 0.4167, 0.8077, 0.4167, 0.8462, 0.3333, 0.8462, 0.3333, 0.8077, 0.4167, 0.8462, 0.4167, 0.8846, 0.3333, 0.8846, 0.3333, 0.8462, 0.4167, 0.8846, 0.4167, 0.9231, 0.3333, 0.9231, 0.3333, 0.8846, 0.4167, 0.9231, 0.4167, 0.9615, 0.3333, 0.9615, 0.3333, 0.9231, 0.5, 0.5, 0.5, 0.5385, 0.4167, 0.5385, 0.4167, 0.5, 0.5, 0.5385, 0.5, 0.5769, 0.4167, 0.5769, 0.4167, 0.5385, 0.5, 0.5769, 0.5, 0.6154, 0.4167, 0.6154, 0.4167, 0.5769, 0.5, 0.6154, 0.5, 0.6538, 0.4167, 0.6538, 0.4167, 0.6154, 0.5, 0.6538, 0.5, 0.6923, 0.4167, 0.6923, 0.4167, 0.6538, 0.5, 0.6923, 0.5, 0.7308, 0.4167, 0.7308, 0.4167, 0.6923, 0.5, 0.7308, 0.5, 0.7692, 0.4167, 0.7692, 0.4167, 0.7308, 0.5, 0.7692, 0.5, 0.8077, 0.4167, 0.8077, 0.4167, 0.7692, 0.5, 0.8077, 0.5, 0.8462, 0.4167, 0.8462, 0.4167, 0.8077, 0.5, 0.8462, 0.5, 0.8846, 0.4167, 0.8846, 0.4167, 0.8462, 0.5, 0.8846, 0.5, 0.9231, 0.4167, 0.9231, 0.4167, 0.8846, 0.5, 0.9231, 0.5, 0.9615, 0.4167, 0.9615, 0.4167, 0.9231, 0.5833, 0.5, 0.5833, 0.5385, 0.5, 0.5385, 0.5, 0.5, 0.5833, 0.5385, 0.5833, 0.5769, 0.5, 0.5769, 0.5, 0.5385, 0.5833, 0.5769, 0.5833, 0.6154, 0.5, 0.6154, 0.5, 0.5769, 0.5833, 0.6154, 0.5833, 0.6538, 0.5, 0.6538, 0.5, 0.6154, 0.5833, 0.6538, 0.5833, 0.6923, 0.5, 0.6923, 0.5, 0.6538, 0.5833, 0.6923, 0.5833, 0.7308, 0.5, 0.7308, 0.5, 0.6923, 0.5833, 0.7308, 0.5833, 0.7692, 0.5, 0.7692, 0.5, 0.7308, 0.5833, 0.7692, 0.5833, 0.8077, 0.5, 0.8077, 0.5, 0.7692, 0.5833, 0.8077, 0.5833, 0.8462, 0.5, 0.8462, 0.5, 0.8077, 0.5833, 0.8462, 0.5833, 0.8846, 0.5, 0.8846, 0.5, 0.8462, 0.5833, 0.8846, 0.5833, 0.9231, 0.5, 0.9231, 0.5, 0.8846, 0.5833, 0.9231, 0.5833, 0.9615, 0.5, 0.9615, 0.5, 0.9231, 0.6667, 0.5, 0.6667, 0.5385, 0.5833, 0.5385, 0.5833, 0.5, 0.6667, 0.5385, 0.6667, 0.5769, 0.5833, 0.5769, 0.5833, 0.5385, 0.6667, 0.5769, 0.6667, 0.6154, 0.5833, 0.6154, 0.5833, 0.5769, 0.6667, 0.6154, 0.6667, 0.6538, 0.5833, 0.6538, 0.5833, 0.6154, 0.6667, 0.6538, 0.6667, 0.6923, 0.5833, 0.6923, 0.5833, 0.6538, 0.6667, 0.6923, 0.6667, 0.7308, 0.5833, 0.7308, 0.5833, 0.6923, 0.6667, 0.7308, 0.6667, 0.7692, 0.5833, 0.7692, 0.5833, 0.7308, 0.6667, 0.7692, 0.6667, 0.8077, 0.5833, 0.8077, 0.5833, 0.7692, 0.6667, 0.8077, 0.6667, 0.8462, 0.5833, 0.8462, 0.5833, 0.8077, 0.6667, 0.8462, 0.6667, 0.8846, 0.5833, 0.8846, 0.5833, 0.8462, 0.6667, 0.8846, 0.6667, 0.9231, 0.5833, 0.9231, 0.5833, 0.8846, 0.6667, 0.9231, 0.6667, 0.9615, 0.5833, 0.9615, 0.5833, 0.9231, 0.75, 0.5, 0.75, 0.5385, 0.6667, 0.5385, 0.6667, 0.5, 0.75, 0.5385, 0.75, 0.5769, 0.6667, 0.5769, 0.6667, 0.5385, 0.75, 0.5769, 0.75, 0.6154, 0.6667, 0.6154, 0.6667, 0.5769, 0.75, 0.6154, 0.75, 0.6538, 0.6667, 0.6538, 0.6667, 0.6154, 0.75, 0.6538, 0.75, 0.6923, 0.6667, 0.6923, 0.6667, 0.6538, 0.75, 0.6923, 0.75, 0.7308, 0.6667, 0.7308, 0.6667, 0.6923, 0.75, 0.7308, 0.75, 0.7692, 0.6667, 0.7692, 0.6667, 0.7308, 0.75, 0.7692, 0.75, 0.8077, 0.6667, 0.8077, 0.6667, 0.7692, 0.75, 0.8077, 0.75, 0.8462, 0.6667, 0.8462, 0.6667, 0.8077, 0.75, 0.8462, 0.75, 0.8846, 0.6667, 0.8846, 0.6667, 0.8462, 0.75, 0.8846, 0.75, 0.9231, 0.6667, 0.9231, 0.6667, 0.8846, 0.75, 0.9231, 0.75, 0.9615, 0.6667, 0.9615, 0.6667, 0.9231, 0.8333, 0.5, 0.8333, 0.5385, 0.75, 0.5385, 0.75, 0.5, 0.8333, 0.5385, 0.8333, 0.5769, 0.75, 0.5769, 0.75, 0.5385, 0.8333, 0.5769, 0.8333, 0.6154, 0.75, 0.6154, 0.75, 0.5769, 0.8333, 0.6154, 0.8333, 0.6538, 0.75, 0.6538, 0.75, 0.6154, 0.8333, 0.6538, 0.8333, 0.6923, 0.75, 0.6923, 0.75, 0.6538, 0.8333, 0.6923, 0.8333, 0.7308, 0.75, 0.7308, 0.75, 0.6923, 0.8333, 0.7308, 0.8333, 0.7692, 0.75, 0.7692, 0.75, 0.7308, 0.8333, 0.7692, 0.8333, 0.8077, 0.75, 0.8077, 0.75, 0.7692, 0.8333, 0.8077, 0.8333, 0.8462, 0.75, 0.8462, 0.75, 0.8077, 0.8333, 0.8462, 0.8333, 0.8846, 0.75, 0.8846, 0.75, 0.8462, 0.8333, 0.8846, 0.8333, 0.9231, 0.75, 0.9231, 0.75, 0.8846, 0.8333, 0.9231, 0.8333, 0.9615, 0.75, 0.9615, 0.75, 0.9231, 0.9167, 0.5, 0.9167, 0.5385, 0.8333, 0.5385, 0.8333, 0.5, 0.9167, 0.5385, 0.9167, 0.5769, 0.8333, 0.5769, 0.8333, 0.5385, 0.9167, 0.5769, 0.9167, 0.6154, 0.8333, 0.6154, 0.8333, 0.5769, 0.9167, 0.6154, 0.9167, 0.6538, 0.8333, 0.6538, 0.8333, 0.6154, 0.9167, 0.6538, 0.9167, 0.6923, 0.8333, 0.6923, 0.8333, 0.6538, 0.9167, 0.6923, 0.9167, 0.7308, 0.8333, 0.7308, 0.8333, 0.6923, 0.9167, 0.7308, 0.9167, 0.7692, 0.8333, 0.7692, 0.8333, 0.7308, 0.9167, 0.7692, 0.9167, 0.8077, 0.8333, 0.8077, 0.8333, 0.7692, 0.9167, 0.8077, 0.9167, 0.8462, 0.8333, 0.8462, 0.8333, 0.8077, 0.9167, 0.8462, 0.9167, 0.8846, 0.8333, 0.8846, 0.8333, 0.8462, 0.9167, 0.8846, 0.9167, 0.9231, 0.8333, 0.9231, 0.8333, 0.8846, 0.9167, 0.9231, 0.9167, 0.9615, 0.8333, 0.9615, 0.8333, 0.9231, 1.0, 0.5, 1.0, 0.5385, 0.9167, 0.5385, 0.9167, 0.5, 1.0, 0.5385, 1.0, 0.5769, 0.9167, 0.5769, 0.9167, 0.5385, 1.0, 0.5769, 1.0, 0.6154, 0.9167, 0.6154, 0.9167, 0.5769, 1.0, 0.6154, 1.0, 0.6538, 0.9167, 0.6538, 0.9167, 0.6154, 1.0, 0.6538, 1.0, 0.6923, 0.9167, 0.6923, 0.9167, 0.6538, 1.0, 0.6923, 1.0, 0.7308, 0.9167, 0.7308, 0.9167, 0.6923, 1.0, 0.7308, 1.0, 0.7692, 0.9167, 0.7692, 0.9167, 0.7308, 1.0, 0.7692, 1.0, 0.8077, 0.9167, 0.8077, 0.9167, 0.7692, 1.0, 0.8077, 1.0, 0.8462, 0.9167, 0.8462, 0.9167, 0.8077, 1.0, 0.8462, 1.0, 0.8846, 0.9167, 0.8846, 0.9167, 0.8462, 1.0, 0.8846, 1.0, 0.9231, 0.9167, 0.9231, 0.9167, 0.8846, 1.0, 0.9231, 1.0, 0.9615, 0.9167, 0.9615, 0.9167, 0.9231])
me_cylinder.update()

# ---- objects
ob_light = bpy.data.objects.new('Light', light_light)
ob_camera = bpy.data.objects.new('Camera', cam_camera)
ob_poste = bpy.data.objects.new('poste', me_cylinder_001)
ob_cable = bpy.data.objects.new('Cable', me_cylinder)

# ---- transforms, parenting, visibility, modifiers, constraints
ob_light.location = (4.076, 1.005, 5.904)
ob_light.rotation_euler = (0.6503, 0.05522, 1.866)
ob_light.lock_rotations_4d = False
ob_light.empty_display_type = 'ARROWS'
ob_light.color = (0.0, 0.0, 0.0, 0.0)
ob_light.lineart.crease_threshold = 0.0
ob_camera.location = (7.359, -6.926, 4.958)
ob_camera.rotation_euler = (1.109, 0.0, 0.8149)
ob_camera.lock_rotations_4d = False
ob_camera.empty_display_type = 'ARROWS'
ob_camera.color = (0.0, 0.0, 0.0, 0.0)
ob_camera.display_type = 'WIRE'
ob_camera.lineart.crease_threshold = 0.0
ob_poste.location = (0.0, 0.0, 0.9743)
ob_poste.scale = (0.1962, 0.1962, 0.1962)
ob_cable.location = (0.0, 5.621, 0.0)

# ---- collection membership
col_collection.objects.link(ob_light)
col_collection.objects.link(ob_camera)
col_collection.objects.link(ob_poste)
col_collection.objects.link(ob_cable)

# ---- scene / render settings (as saved in the file)
scene.camera = ob_camera
scene.frame_start = 1; scene.frame_end = 250; scene.frame_set(1)
scene.render.engine = 'BLENDER_EEVEE_NEXT'
scene.cycles.sampling_pattern = 'TABULATED_SOBOL'
scene.cycles.use_light_tree = False
scene.view_settings.view_transform = 'Filmic'
bpy.context.view_layer.update()
